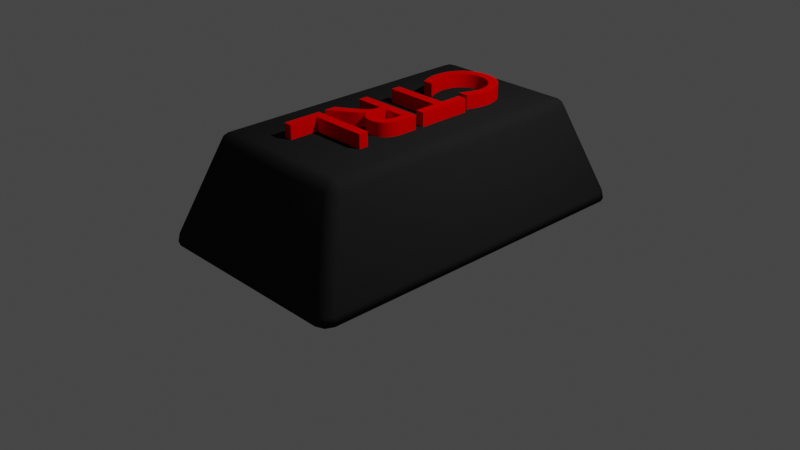 # Source: CTRL-Key.blend  (saved by Blender 2.80.75; exported with 4.5.12 LTS)
import bpy
from mathutils import Matrix  # noqa: F401  (used for matrix-valued properties, if any)

bpy.ops.wm.read_factory_settings(use_empty=True)
scene = bpy.context.scene
scene.name = 'Scene'

# ---- collections
col_collection = bpy.data.collections.new('Collection'); scene.collection.children.link(col_collection)

# ---- materials (node trees are filled in below, after node groups)
mat_material = bpy.data.materials.new('Material')
mat_material.alpha_threshold = 0.0
mat_material.use_transparent_shadow = False
mat_material.line_color = (0.0, 0.0, 0.0, 1.0)
mat_text = bpy.data.materials.new('Text')
mat_text.use_transparent_shadow = False

# ---- material node trees
mat_material.use_nodes = True; mat_material.node_tree.nodes.clear()
_N = mat_material.node_tree.nodes; _L = mat_material.node_tree.links
n0 = _N.new('ShaderNodeOutputMaterial'); n0.name = 'Material Output'; n0.location = (300, 300)
n1 = _N.new('ShaderNodeBsdfPrincipled'); n1.name = 'Principled BSDF'; n1.location = (10, 300)
n1.distribution = 'GGX'
n1.subsurface_method = 'BURLEY'
n1.inputs[0].default_value = (0.01739, 0.01739, 0.01739, 1.0)
n1.inputs[2].default_value = 0.4
n1.inputs[3].default_value = 1.45
n1.inputs[13].default_value = 0.0
n1.inputs[27].default_value = (0.0, 0.0, 0.0, 1.0)
n1.inputs[28].default_value = 1.0
_L.new(n1.outputs[0], n0.inputs[0])
n0.is_active_output = True
mat_text.use_nodes = True; mat_text.node_tree.nodes.clear()
_N = mat_text.node_tree.nodes; _L = mat_text.node_tree.links
n0 = _N.new('ShaderNodeOutputMaterial'); n0.name = 'Material Output'; n0.location = (300, 300)
n1 = _N.new('ShaderNodeBsdfPrincipled'); n1.name = 'Principled BSDF'; n1.location = (10, 300)
n1.distribution = 'GGX'
n1.subsurface_method = 'BURLEY'
n1.inputs[0].default_value = (0.8, 0.0006906, 0.0, 1.0)
n1.inputs[3].default_value = 1.45
n1.inputs[13].default_value = 0.0
n1.inputs[27].default_value = (0.0, 0.0, 0.0, 1.0)
n1.inputs[28].default_value = 1.0
_L.new(n1.outputs[0], n0.inputs[0])
n0.is_active_output = True

# ---- world
world_world = bpy.data.worlds.new('World'); scene.world = world_world
world_world.use_nodes = True; world_world.node_tree.nodes.clear()
_N = world_world.node_tree.nodes; _L = world_world.node_tree.links
n0 = _N.new('ShaderNodeOutputWorld'); n0.name = 'World Output'; n0.location = (300, 300)
n1 = _N.new('ShaderNodeBackground'); n1.name = 'Background'; n1.location = (10, 300)
n1.inputs[0].default_value = (0.05088, 0.05088, 0.05088, 1.0)
_L.new(n1.outputs[0], n0.inputs[0])
n0.is_active_output = True
world_world.color = (0.05088, 0.05088, 0.05088)
world_world.use_sun_shadow = False
world_world.sun_shadow_jitter_overblur = 0.0

# ---- cameras
cam_camera = bpy.data.cameras.new('Camera')
cam_camera.clip_end = 100.0
cam_camera.ortho_scale = 7.314

# ---- lights
light_light = bpy.data.lights.new('Light', 'POINT')
light_light.transmission_factor = 0.0
light_light.energy = 1000.0
light_light.shadow_soft_size = 0.1
light_light.shadow_maximum_resolution = 0.006
light_light.use_absolute_resolution = True

# ---- meshes
me_text = bpy.data.meshes.new('Text')
me_text.from_pydata([(0.8748, 0.4138, 1.063), (0.7768, 0.4138, 1.063), (0.7768, -0.2682, 1.063), (1.183, -0.2682, 1.063), (1.183, -0.1802, 1.063), (0.8748, -0.1802, 1.063), (0.1758, 0.4138, 1.063), (0.1758, -0.2682, 1.063), (0.2738, -0.2682, 1.063), (0.2738, 0.02778, 1.063), (0.3148, 0.02778, 1.063), (0.3272, 0.02738, 1.063), (0.3393, 0.02594, 1.063), (0.3515, 0.02309, 1.063), (0.364, 0.01844, 1.063), (0.3768, 0.01163, 1.063), (0.3903, 0.002275, 1.063), (0.4047, -0.009996, 1.063), (0.42, -0.02556, 1.063), (0.4366, -0.04479, 1.063), (0.4546, -0.06806, 1.063), (0.4743, -0.09575, 1.063), (0.4958, -0.1282, 1.063), (0.5858, -0.2682, 1.063), (0.7028, -0.2682, 1.063), (0.6917, -0.2528, 1.063), (0.6816, -0.2389, 1.063), (0.6725, -0.2263, 1.063), (0.6643, -0.2148, 1.063), (0.6567, -0.2041, 1.063), (0.6496, -0.194, 1.063), (0.6429, -0.1842, 1.063), (0.6364, -0.1747, 1.063), (0.63, -0.165, 1.063), (0.6235, -0.155, 1.063), (0.6168, -0.1445, 1.063), (0.6098, -0.1332, 1.063), (0.5971, -0.1124, 1.063), (0.5848, -0.09256, 1.063), (0.5729, -0.0736, 1.063), (0.5611, -0.05556, 1.063), (0.5494, -0.03843, 1.063), (0.5376, -0.02222, 1.063), (0.5256, -0.006933, 1.063), (0.5132, 0.007442, 1.063), (0.5004, 0.0209, 1.063), (0.487, 0.03344, 1.063), (0.4728, 0.04507, 1.063), (0.4578, 0.05578, 1.063), (0.4754, 0.06364, 1.063), (0.4916, 0.07273, 1.063), (0.5064, 0.08299, 1.063), (0.5198, 0.0944, 1.063), (0.5318, 0.1069, 1.063), (0.5422, 0.1205, 1.063), (0.5511, 0.1352, 1.063), (0.5585, 0.1508, 1.063), (0.5643, 0.1674, 1.063), (0.5685, 0.185, 1.063), (0.571, 0.2034, 1.063), (0.5718, 0.2228, 1.063), (0.5701, 0.2513, 1.063), (0.5648, 0.2779, 1.063), (0.5562, 0.3024, 1.063), (0.5444, 0.3247, 1.063), (0.5295, 0.3448, 1.063), (0.5116, 0.3625, 1.063), (0.4908, 0.3778, 1.063), (0.4672, 0.3905, 1.063), (0.441, 0.4005, 1.063), (0.4123, 0.4078, 1.063), (0.3812, 0.4123, 1.063), (0.3478, 0.4138, 1.063), (0.2738, 0.3298, 1.063), (0.3368, 0.3298, 1.063), (0.3594, 0.329, 1.063), (0.3797, 0.3266, 1.063), (0.3977, 0.3227, 1.063), (0.4136, 0.3173, 1.063), (0.4273, 0.3105, 1.063), (0.4391, 0.3023, 1.063), (0.4489, 0.2927, 1.063), (0.4568, 0.2819, 1.063), (0.4628, 0.2699, 1.063), (0.4671, 0.2566, 1.063), (0.4698, 0.2422, 1.063), (0.4708, 0.2268, 1.063), (0.4704, 0.2126, 1.063), (0.4685, 0.1988, 1.063), (0.4651, 0.1854, 1.063), (0.4599, 0.1727, 1.063), (0.4527, 0.1608, 1.063), (0.4436, 0.1499, 1.063), (0.4322, 0.1402, 1.063), (0.4185, 0.1319, 1.063), (0.4022, 0.1251, 1.063), (0.3833, 0.12, 1.063), (0.3615, 0.1169, 1.063), (0.3368, 0.1158, 1.063), (0.2738, 0.1158, 1.063), (0.08183, 0.4138, 1.063), (-0.4882, 0.4138, 1.063), (-0.4882, 0.3258, 1.063), (-0.2522, 0.3258, 1.063), (-0.2522, -0.2682, 1.063), (-0.1542, -0.2682, 1.063), (-0.1542, 0.3258, 1.063), (0.08183, 0.3258, 1.063), (-0.5572, 0.3668, 1.063), (-0.58, 0.3761, 1.063), (-0.6019, 0.3845, 1.063), (-0.6231, 0.392, 1.063), (-0.6436, 0.3986, 1.063), (-0.6635, 0.4044, 1.063), (-0.6828, 0.4094, 1.063), (-0.7016, 0.4136, 1.063), (-0.7201, 0.4169, 1.063), (-0.7382, 0.4195, 1.063), (-0.756, 0.4213, 1.063), (-0.7736, 0.4224, 1.063), (-0.7912, 0.4228, 1.063), (-0.8441, 0.4197, 1.063), (-0.8942, 0.4106, 1.063), (-0.9412, 0.3958, 1.063), (-0.9846, 0.3757, 1.063), (-1.024, 0.3506, 1.063), (-1.06, 0.3208, 1.063), (-1.09, 0.2867, 1.063), (-1.116, 0.2486, 1.063), (-1.137, 0.2068, 1.063), (-1.153, 0.1617, 1.063), (-1.162, 0.1136, 1.063), (-1.165, 0.06278, 1.063), (-1.163, 0.02605, 1.063), (-1.156, -0.01206, 1.063), (-1.144, -0.05068, 1.063), (-1.127, -0.08893, 1.063), (-1.105, -0.1259, 1.063), (-1.077, -0.1608, 1.063), (-1.044, -0.1928, 1.063), (-1.006, -0.2209, 1.063), (-0.9627, -0.2442, 1.063), (-0.9133, -0.262, 1.063), (-0.8582, -0.2733, 1.063), (-0.7972, -0.2772, 1.063), (-0.7711, -0.2767, 1.063), (-0.7464, -0.2752, 1.063), (-0.7229, -0.2728, 1.063), (-0.7005, -0.2694, 1.063), (-0.6791, -0.2653, 1.063), (-0.6587, -0.2603, 1.063), (-0.6391, -0.2547, 1.063), (-0.6202, -0.2483, 1.063), (-0.602, -0.2414, 1.063), (-0.5843, -0.2338, 1.063), (-0.5671, -0.2258, 1.063), (-0.5502, -0.2172, 1.063), (-0.5502, -0.1102, 1.063), (-0.5696, -0.1222, 1.063), (-0.5892, -0.1333, 1.063), (-0.609, -0.1433, 1.063), (-0.629, -0.1524, 1.063), (-0.6491, -0.1605, 1.063), (-0.6692, -0.1675, 1.063), (-0.6893, -0.1735, 1.063), (-0.7094, -0.1784, 1.063), (-0.7293, -0.1822, 1.063), (-0.7492, -0.185, 1.063), (-0.7688, -0.1867, 1.063), (-0.7882, -0.1872, 1.063), (-0.8281, -0.1851, 1.063), (-0.8656, -0.1787, 1.063), (-0.9005, -0.1683, 1.063), (-0.9326, -0.1541, 1.063), (-0.9618, -0.1363, 1.063), (-0.9877, -0.1151, 1.063), (-1.01, -0.09073, 1.063), (-1.029, -0.06337, 1.063), (-1.044, -0.03324, 1.063), (-1.055, -0.0005351, 1.063), (-1.062, 0.03454, 1.063), (-1.064, 0.07178, 1.063), (-1.062, 0.1084, 1.063), (-1.055, 0.1432, 1.063), (-1.044, 0.1758, 1.063), (-1.028, 0.2061, 1.063), (-1.009, 0.2338, 1.063), (-0.9867, 0.2585, 1.063), (-0.9608, 0.2802, 1.063), (-0.932, 0.2984, 1.063), (-0.9005, 0.3131, 1.063), (-0.8665, 0.3239, 1.063), (-0.8303, 0.3305, 1.063), (-0.7922, 0.3328, 1.063), (-0.7726, 0.3323, 1.063), (-0.7532, 0.3309, 1.063), (-0.7339, 0.3286, 1.063), (-0.7148, 0.3253, 1.063), (-0.6957, 0.321, 1.063), (-0.6765, 0.3157, 1.063), (-0.6573, 0.3093, 1.063), (-0.6379, 0.302, 1.063), (-0.6182, 0.2935, 1.063), (-0.5983, 0.284, 1.063), (-0.5779, 0.2735, 1.063), (-0.5572, 0.2618, 1.063), (0.7768, 0.4138, 1.278), (0.7768, -0.2682, 1.278), (0.8748, 0.4138, 1.278), (0.8748, -0.1802, 1.278), (1.183, -0.1802, 1.278), (1.183, -0.2682, 1.278), (0.1758, 0.4138, 1.278), (0.1758, -0.2682, 1.278), (0.2738, 0.3298, 1.278), (0.3478, 0.4138, 1.278), (0.3812, 0.4123, 1.278), (0.4123, 0.4078, 1.278), (0.441, 0.4005, 1.278), (0.4672, 0.3905, 1.278), (0.4908, 0.3778, 1.278), (0.5116, 0.3625, 1.278), (0.5295, 0.3448, 1.278), (0.3368, 0.3298, 1.278), (0.5444, 0.3247, 1.278), (0.2738, 0.1158, 1.278), (0.3594, 0.329, 1.278), (0.3797, 0.3266, 1.278), (0.3977, 0.3227, 1.278), (0.5562, 0.3024, 1.278), (0.4136, 0.3173, 1.278), (0.4273, 0.3105, 1.278), (0.4391, 0.3023, 1.278), (0.5648, 0.2779, 1.278), (0.4489, 0.2927, 1.278), (0.4568, 0.2819, 1.278), (0.4628, 0.2699, 1.278), (0.5701, 0.2513, 1.278), (0.4671, 0.2566, 1.278), (0.4698, 0.2422, 1.278), (0.5718, 0.2228, 1.278), (0.4708, 0.2268, 1.278), (0.4704, 0.2126, 1.278), (0.571, 0.2034, 1.278), (0.4685, 0.1988, 1.278), (0.5685, 0.185, 1.278), (0.4651, 0.1854, 1.278), (0.4599, 0.1727, 1.278), (0.5643, 0.1674, 1.278), (0.4527, 0.1608, 1.278), (0.5585, 0.1508, 1.278), (0.4436, 0.1499, 1.278), (0.5511, 0.1352, 1.278), (0.4322, 0.1402, 1.278), (0.4185, 0.1319, 1.278), (0.5422, 0.1205, 1.278), (0.4022, 0.1251, 1.278), (0.3833, 0.12, 1.278), (0.5318, 0.1069, 1.278), (0.3615, 0.1169, 1.278), (0.3368, 0.1158, 1.278), (0.2738, 0.02778, 1.278), (0.5198, 0.0944, 1.278), (0.5064, 0.08299, 1.278), (0.4916, 0.07273, 1.278), (0.4754, 0.06364, 1.278), (0.4578, 0.05578, 1.278), (0.4728, 0.04507, 1.278), (0.487, 0.03344, 1.278), (0.3148, 0.02778, 1.278), (0.3272, 0.02738, 1.278), (0.5004, 0.0209, 1.278), (0.2738, -0.2682, 1.278), (0.3393, 0.02594, 1.278), (0.3515, 0.02309, 1.278), (0.364, 0.01844, 1.278), (0.5132, 0.007442, 1.278), (0.3768, 0.01163, 1.278), (0.3903, 0.002275, 1.278), (0.5256, -0.006933, 1.278), (0.4047, -0.009996, 1.278), (0.5376, -0.02222, 1.278), (0.42, -0.02556, 1.278), (0.5494, -0.03843, 1.278), (0.4366, -0.04479, 1.278), (0.5611, -0.05556, 1.278), (0.4546, -0.06806, 1.278), (0.5729, -0.0736, 1.278), (0.4743, -0.09575, 1.278), (0.5848, -0.09256, 1.278), (0.5971, -0.1124, 1.278), (0.4958, -0.1282, 1.278), (0.6098, -0.1332, 1.278), (0.5858, -0.2682, 1.278), (0.6168, -0.1445, 1.278), (0.6235, -0.155, 1.278), (0.63, -0.165, 1.278), (0.6364, -0.1747, 1.278), (0.6429, -0.1842, 1.278), (0.6496, -0.194, 1.278), (0.6567, -0.2041, 1.278), (0.6643, -0.2148, 1.278), (0.6725, -0.2263, 1.278), (0.6816, -0.2389, 1.278), (0.6917, -0.2528, 1.278), (0.7028, -0.2682, 1.278), (-0.4882, 0.4138, 1.278), (-0.4882, 0.3258, 1.278), (0.08183, 0.4138, 1.278), (0.08183, 0.3258, 1.278), (-0.2522, 0.3258, 1.278), (-0.2522, -0.2682, 1.278), (-0.1542, 0.3258, 1.278), (-0.1542, -0.2682, 1.278), (-0.7912, 0.4228, 1.278), (-0.8441, 0.4197, 1.278), (-0.7736, 0.4224, 1.278), (-0.756, 0.4213, 1.278), (-0.7382, 0.4195, 1.278), (-0.8942, 0.4106, 1.278), (-0.7201, 0.4169, 1.278), (-0.7016, 0.4136, 1.278), (-0.6828, 0.4094, 1.278), (-0.9412, 0.3958, 1.278), (-0.6635, 0.4044, 1.278), (-0.6436, 0.3986, 1.278), (-0.6231, 0.392, 1.278), (-0.9846, 0.3757, 1.278), (-0.6019, 0.3845, 1.278), (-0.58, 0.3761, 1.278), (-0.5572, 0.3668, 1.278), (-1.024, 0.3506, 1.278), (-0.7532, 0.3309, 1.278), (-0.7339, 0.3286, 1.278), (-0.7148, 0.3253, 1.278), (-0.6957, 0.321, 1.278), (-0.6765, 0.3157, 1.278), (-0.6573, 0.3093, 1.278), (-0.6379, 0.302, 1.278), (-0.6182, 0.2935, 1.278), (-0.5983, 0.284, 1.278), (-0.5779, 0.2735, 1.278), (-0.5572, 0.2618, 1.278), (-1.06, 0.3208, 1.278), (-0.7922, 0.3328, 1.278), (-0.7726, 0.3323, 1.278), (-0.8303, 0.3305, 1.278), (-0.8665, 0.3239, 1.278), (-0.9005, 0.3131, 1.278), (-1.09, 0.2867, 1.278), (-0.932, 0.2984, 1.278), (-0.9608, 0.2802, 1.278), (-1.116, 0.2486, 1.278), (-0.9867, 0.2585, 1.278), (-1.009, 0.2338, 1.278), (-1.137, 0.2068, 1.278), (-1.028, 0.2061, 1.278), (-1.153, 0.1617, 1.278), (-1.044, 0.1758, 1.278), (-1.055, 0.1432, 1.278), (-1.162, 0.1136, 1.278), (-1.062, 0.1084, 1.278), (-1.165, 0.06278, 1.278), (-1.064, 0.07178, 1.278), (-1.062, 0.03454, 1.278), (-1.163, 0.02605, 1.278), (-1.055, -0.0005351, 1.278), (-1.156, -0.01206, 1.278), (-1.044, -0.03324, 1.278), (-1.144, -0.05068, 1.278), (-1.029, -0.06337, 1.278), (-1.127, -0.08893, 1.278), (-1.01, -0.09073, 1.278), (-1.105, -0.1259, 1.278), (-0.9877, -0.1151, 1.278), (-0.5502, -0.1102, 1.278), (-0.5696, -0.1222, 1.278), (-0.5502, -0.2172, 1.278), (-0.9618, -0.1363, 1.278), (-0.5892, -0.1333, 1.278), (-1.077, -0.1608, 1.278), (-0.609, -0.1433, 1.278), (-0.9326, -0.1541, 1.278), (-0.629, -0.1524, 1.278), (-0.6491, -0.1605, 1.278), (-0.9005, -0.1683, 1.278), (-0.6692, -0.1675, 1.278), (-1.044, -0.1928, 1.278), (-0.6893, -0.1735, 1.278), (-0.8656, -0.1787, 1.278), (-0.7094, -0.1784, 1.278), (-0.7293, -0.1822, 1.278), (-0.8281, -0.1851, 1.278), (-0.7492, -0.185, 1.278), (-0.7688, -0.1867, 1.278), (-0.7882, -0.1872, 1.278), (-1.006, -0.2209, 1.278), (-0.5671, -0.2258, 1.278), (-0.9627, -0.2442, 1.278), (-0.5843, -0.2338, 1.278), (-0.602, -0.2414, 1.278), (-0.6202, -0.2483, 1.278), (-0.9133, -0.262, 1.278), (-0.6391, -0.2547, 1.278), (-0.6587, -0.2603, 1.278), (-0.6791, -0.2653, 1.278), (-0.8582, -0.2733, 1.278), (-0.7005, -0.2694, 1.278), (-0.7229, -0.2728, 1.278), (-0.7464, -0.2752, 1.278), (-0.7972, -0.2772, 1.278), (-0.7711, -0.2767, 1.278), (-1.564, 0.7325, 1.026), (-1.437, 0.7217, 1.133), (-1.454, 0.8419, 1.025), (-1.52, 0.7247, 1.102), (-1.507, 0.7892, 1.088), (-1.442, 0.8021, 1.101), (-1.532, 0.8097, 1.026), (-1.939, 1.02, 0.0), (-1.821, 1.145, 0.0), (-1.905, 1.108, 0.0), (1.454, 0.8419, 1.025), (1.437, 0.7217, 1.133), (1.564, 0.7325, 1.026), (1.442, 0.8021, 1.101), (1.507, 0.7892, 1.088), (1.52, 0.7247, 1.102), (1.532, 0.8097, 1.026), (1.821, 1.145, 0.0), (1.939, 1.02, 0.0), (1.905, 1.108, 0.0), (-1.564, -0.7325, 1.026), (-1.454, -0.8419, 1.025), (-1.437, -0.7217, 1.133), (-1.532, -0.8097, 1.026), (-1.507, -0.7892, 1.088), (-1.442, -0.8021, 1.101), (-1.52, -0.7247, 1.102), (-1.821, -1.145, 0.0), (-1.939, -1.02, 0.0), (-1.905, -1.108, 0.0), (1.454, -0.8419, 1.025), (1.564, -0.7325, 1.026), (1.437, -0.7217, 1.133), (1.532, -0.8097, 1.026), (1.507, -0.7892, 1.088), (1.52, -0.7247, 1.102), (1.442, -0.8021, 1.101), (1.939, -1.02, 0.0), (1.821, -1.145, 0.0), (1.905, -1.108, 0.0), (-1.806, 1.134, 0.0902), (-1.889, 1.098, 0.09023), (-1.924, 1.009, 0.09026), (1.924, -1.009, 0.09026), (1.889, -1.098, 0.09023), (1.806, -1.134, 0.0902), (1.924, 1.009, 0.09026), (1.889, 1.098, 0.09023), (1.806, 1.134, 0.0902), (-1.924, -1.009, 0.09026), (-1.889, -1.098, 0.09023), (-1.806, -1.134, 0.0902)], [], [(2, 1, 0), (2, 0, 5), (2, 5, 4), (2, 4, 3), (7, 6, 73), (73, 6, 72), (73, 72, 71), (73, 71, 70), (73, 70, 69), (73, 69, 68), (73, 68, 67), (73, 67, 66), (73, 66, 65), (73, 65, 74), (74, 65, 64), (7, 73, 99), (75, 74, 64), (76, 75, 64), (77, 76, 64), (77, 64, 63), (78, 77, 63), (79, 78, 63), (80, 79, 63), (80, 63, 62), (81, 80, 62), (82, 81, 62), (83, 82, 62), (83, 62, 61), (84, 83, 61), (85, 84, 61), (85, 61, 60), (86, 85, 60), (87, 86, 60), (87, 60, 59), (88, 87, 59), (88, 59, 58), (89, 88, 58), (90, 89, 58), (90, 58, 57), (91, 90, 57), (91, 57, 56), (92, 91, 56), (92, 56, 55), (93, 92, 55), (94, 93, 55), (94, 55, 54), (95, 94, 54), (96, 95, 54), (96, 54, 53), (97, 96, 53), (98, 97, 53), (7, 99, 9), (9, 99, 98), (9, 98, 53), (9, 53, 52), (9, 52, 51), (9, 51, 50), (9, 50, 49), (9, 49, 48), (9, 48, 47), (9, 47, 46), (9, 46, 10), (10, 46, 11), (11, 46, 45), (7, 9, 8), (12, 11, 45), (13, 12, 45), (14, 13, 45), (14, 45, 44), (15, 14, 44), (16, 15, 44), (16, 44, 43), (17, 16, 43), (17, 43, 42), (18, 17, 42), (18, 42, 41), (19, 18, 41), (19, 41, 40), (20, 19, 40), (20, 40, 39), (21, 20, 39), (21, 39, 38), (21, 38, 37), (22, 21, 37), (22, 37, 36), (23, 22, 36), (23, 36, 35), (23, 35, 34), (23, 34, 33), (23, 33, 32), (23, 32, 31), (23, 31, 30), (23, 30, 29), (23, 29, 28), (23, 28, 27), (23, 27, 26), (23, 26, 25), (23, 25, 24), (102, 101, 100), (102, 100, 107), (103, 102, 107), (104, 103, 106), (106, 103, 107), (104, 106, 105), (121, 120, 119), (121, 119, 118), (121, 118, 117), (122, 121, 117), (122, 117, 116), (122, 116, 115), (122, 115, 114), (123, 122, 114), (123, 114, 113), (123, 113, 112), (123, 112, 111), (124, 123, 111), (124, 111, 110), (124, 110, 109), (124, 109, 108), (125, 124, 108), (125, 108, 195), (195, 108, 196), (196, 108, 197), (197, 108, 198), (198, 108, 199), (199, 108, 200), (200, 108, 201), (201, 108, 202), (202, 108, 203), (203, 108, 204), (204, 108, 205), (126, 125, 193), (193, 125, 194), (194, 125, 195), (126, 193, 192), (126, 192, 191), (126, 191, 190), (127, 126, 190), (127, 190, 189), (127, 189, 188), (128, 127, 188), (128, 188, 187), (128, 187, 186), (129, 128, 186), (129, 186, 185), (130, 129, 185), (130, 185, 184), (130, 184, 183), (131, 130, 183), (131, 183, 182), (132, 131, 182), (132, 182, 181), (132, 181, 180), (133, 132, 180), (133, 180, 179), (134, 133, 179), (134, 179, 178), (135, 134, 178), (135, 178, 177), (136, 135, 177), (136, 177, 176), (137, 136, 176), (137, 176, 175), (158, 157, 156), (137, 175, 174), (159, 158, 156), (138, 137, 174), (160, 159, 156), (138, 174, 173), (161, 160, 156), (162, 161, 156), (138, 173, 172), (163, 162, 156), (139, 138, 172), (164, 163, 156), (139, 172, 171), (165, 164, 156), (166, 165, 156), (139, 171, 170), (167, 166, 156), (168, 167, 156), (139, 170, 169), (169, 168, 156), (139, 169, 156), (140, 139, 156), (140, 156, 155), (141, 140, 155), (141, 155, 154), (141, 154, 153), (141, 153, 152), (142, 141, 152), (142, 152, 151), (142, 151, 150), (142, 150, 149), (143, 142, 149), (143, 149, 148), (143, 148, 147), (143, 147, 146), (144, 143, 146), (144, 146, 145), (207, 208, 206), (207, 209, 208), (207, 210, 209), (207, 211, 210), (213, 214, 212), (214, 215, 212), (214, 216, 215), (214, 217, 216), (214, 218, 217), (214, 219, 218), (214, 220, 219), (214, 221, 220), (214, 222, 221), (214, 223, 222), (223, 224, 222), (213, 225, 214), (226, 224, 223), (227, 224, 226), (228, 224, 227), (228, 229, 224), (230, 229, 228), (231, 229, 230), (232, 229, 231), (232, 233, 229), (234, 233, 232), (235, 233, 234), (236, 233, 235), (236, 237, 233), (238, 237, 236), (239, 237, 238), (239, 240, 237), (241, 240, 239), (242, 240, 241), (242, 243, 240), (244, 243, 242), (244, 245, 243), (246, 245, 244), (247, 245, 246), (247, 248, 245), (249, 248, 247), (249, 250, 248), (251, 250, 249), (251, 252, 250), (253, 252, 251), (254, 252, 253), (254, 255, 252), (256, 255, 254), (257, 255, 256), (257, 258, 255), (259, 258, 257), (260, 258, 259), (213, 261, 225), (261, 260, 225), (261, 258, 260), (261, 262, 258), (261, 263, 262), (261, 264, 263), (261, 265, 264), (261, 266, 265), (261, 267, 266), (261, 268, 267), (261, 269, 268), (269, 270, 268), (270, 271, 268), (213, 272, 261), (273, 271, 270), (274, 271, 273), (275, 271, 274), (275, 276, 271), (277, 276, 275), (278, 276, 277), (278, 279, 276), (280, 279, 278), (280, 281, 279), (282, 281, 280), (282, 283, 281), (284, 283, 282), (284, 285, 283), (286, 285, 284), (286, 287, 285), (288, 287, 286), (288, 289, 287), (288, 290, 289), (291, 290, 288), (291, 292, 290), (293, 292, 291), (293, 294, 292), (293, 295, 294), (293, 296, 295), (293, 297, 296), (293, 298, 297), (293, 299, 298), (293, 300, 299), (293, 301, 300), (293, 302, 301), (293, 303, 302), (293, 304, 303), (293, 305, 304), (307, 308, 306), (307, 309, 308), (310, 309, 307), (311, 312, 310), (312, 309, 310), (311, 313, 312), (315, 316, 314), (315, 317, 316), (315, 318, 317), (319, 318, 315), (319, 320, 318), (319, 321, 320), (319, 322, 321), (323, 322, 319), (323, 324, 322), (323, 325, 324), (323, 326, 325), (327, 326, 323), (327, 328, 326), (327, 329, 328), (327, 330, 329), (331, 330, 327), (331, 332, 330), (332, 333, 330), (333, 334, 330), (334, 335, 330), (335, 336, 330), (336, 337, 330), (337, 338, 330), (338, 339, 330), (339, 340, 330), (340, 341, 330), (341, 342, 330), (343, 344, 331), (344, 345, 331), (345, 332, 331), (343, 346, 344), (343, 347, 346), (343, 348, 347), (349, 348, 343), (349, 350, 348), (349, 351, 350), (352, 351, 349), (352, 353, 351), (352, 354, 353), (355, 354, 352), (355, 356, 354), (357, 356, 355), (357, 358, 356), (357, 359, 358), (360, 359, 357), (360, 361, 359), (362, 361, 360), (362, 363, 361), (362, 364, 363), (365, 364, 362), (365, 366, 364), (367, 366, 365), (367, 368, 366), (369, 368, 367), (369, 370, 368), (371, 370, 369), (371, 372, 370), (373, 372, 371), (373, 374, 372), (376, 377, 375), (373, 378, 374), (379, 377, 376), (380, 378, 373), (381, 377, 379), (380, 382, 378), (383, 377, 381), (384, 377, 383), (380, 385, 382), (386, 377, 384), (387, 385, 380), (388, 377, 386), (387, 389, 385), (390, 377, 388), (391, 377, 390), (387, 392, 389), (393, 377, 391), (394, 377, 393), (387, 395, 392), (395, 377, 394), (387, 377, 395), (396, 377, 387), (396, 397, 377), (398, 397, 396), (398, 399, 397), (398, 400, 399), (398, 401, 400), (402, 401, 398), (402, 403, 401), (402, 404, 403), (402, 405, 404), (406, 405, 402), (406, 407, 405), (406, 408, 407), (406, 409, 408), (410, 409, 406), (410, 411, 409), (143, 144, 410, 406), (55, 56, 250, 252), (184, 185, 356, 358), (26, 27, 302, 303), (92, 93, 253, 251), (144, 145, 411, 410), (145, 146, 409, 411), (183, 184, 358, 359), (25, 26, 303, 304), (93, 94, 254, 253), (130, 131, 360, 357), (23, 24, 305, 293), (24, 25, 304, 305), (101, 102, 307, 306), (54, 55, 252, 255), (182, 183, 359, 361), (94, 95, 256, 254), (131, 132, 362, 360), (100, 101, 306, 308), (95, 96, 257, 256), (107, 100, 308, 309), (181, 182, 361, 363), (102, 103, 310, 307), (53, 54, 255, 258), (180, 181, 363, 364), (103, 104, 311, 310), (96, 97, 259, 257), (132, 133, 365, 362), (97, 98, 260, 259), (106, 107, 309, 312), (179, 180, 364, 366), (104, 105, 313, 311), (1, 2, 207, 206), (133, 134, 367, 365), (105, 106, 312, 313), (120, 121, 315, 314), (0, 1, 206, 208), (98, 99, 225, 260), (178, 179, 366, 368), (119, 120, 314, 316), (5, 0, 208, 209), (134, 135, 369, 367), (118, 119, 316, 317), (52, 53, 258, 262), (4, 5, 209, 210), (2, 3, 211, 207), (177, 178, 368, 370), (117, 118, 317, 318), (51, 52, 262, 263), (3, 4, 210, 211), (135, 136, 371, 369), (121, 122, 319, 315), (6, 7, 213, 212), (50, 51, 263, 264), (176, 177, 370, 372), (116, 117, 318, 320), (49, 50, 264, 265), (136, 137, 373, 371), (72, 6, 212, 215), (115, 116, 320, 321), (48, 49, 265, 266), (71, 72, 215, 216), (175, 176, 372, 374), (114, 115, 321, 322), (47, 48, 266, 267), (157, 158, 376, 375), (122, 123, 323, 319), (70, 71, 216, 217), (46, 47, 267, 268), (156, 157, 375, 377), (9, 10, 269, 261), (69, 70, 217, 218), (113, 114, 322, 324), (174, 175, 374, 378), (10, 11, 270, 269), (68, 69, 218, 219), (158, 159, 379, 376), (112, 113, 324, 325), (67, 68, 219, 220), (137, 138, 380, 373), (111, 112, 325, 326), (45, 46, 268, 271), (123, 124, 327, 323), (7, 8, 272, 213), (66, 67, 220, 221), (159, 160, 381, 379), (8, 9, 261, 272), (11, 12, 273, 270), (65, 66, 221, 222), (110, 111, 326, 328), (73, 74, 223, 214), (173, 174, 378, 382), (12, 13, 274, 273), (160, 161, 383, 381), (109, 110, 328, 329), (13, 14, 275, 274), (64, 65, 222, 224), (161, 162, 384, 383), (108, 109, 329, 330), (124, 125, 331, 327), (99, 73, 214, 225), (44, 45, 271, 276), (74, 75, 226, 223), (172, 173, 382, 385), (14, 15, 277, 275), (162, 163, 386, 384), (75, 76, 227, 226), (195, 196, 333, 332), (15, 16, 278, 277), (138, 139, 387, 380), (76, 77, 228, 227), (196, 197, 334, 333), (163, 164, 388, 386), (43, 44, 276, 279), (197, 198, 335, 334), (16, 17, 280, 278), (63, 64, 224, 229), (77, 78, 230, 228), (171, 172, 385, 389), (198, 199, 336, 335), (164, 165, 390, 388), (42, 43, 279, 281), (78, 79, 231, 230), (199, 200, 337, 336), (17, 18, 282, 280), (165, 166, 391, 390), (79, 80, 232, 231), (200, 201, 338, 337), (41, 42, 281, 283), (170, 171, 389, 392), (201, 202, 339, 338), (18, 19, 284, 282), (62, 63, 229, 233), (166, 167, 393, 391), (80, 81, 234, 232), (202, 203, 340, 339), (167, 168, 394, 393), (40, 41, 283, 285), (81, 82, 235, 234), (203, 204, 341, 340), (19, 20, 286, 284), (82, 83, 236, 235), (169, 170, 392, 395), (204, 205, 342, 341), (168, 169, 395, 394), (205, 108, 330, 342), (39, 40, 285, 287), (125, 126, 343, 331), (20, 21, 288, 286), (61, 62, 233, 237), (83, 84, 238, 236), (139, 140, 396, 387), (193, 194, 345, 344), (38, 39, 287, 289), (84, 85, 239, 238), (155, 156, 377, 397), (194, 195, 332, 345), (37, 38, 289, 290), (140, 141, 398, 396), (21, 22, 291, 288), (60, 61, 237, 240), (192, 193, 344, 346), (85, 86, 241, 239), (154, 155, 397, 399), (191, 192, 346, 347), (36, 37, 290, 292), (86, 87, 242, 241), (22, 23, 293, 291), (153, 154, 399, 400), (190, 191, 347, 348), (126, 127, 349, 343), (59, 60, 240, 243), (152, 153, 400, 401), (35, 36, 292, 294), (87, 88, 244, 242), (141, 142, 402, 398), (189, 190, 348, 350), (34, 35, 294, 295), (58, 59, 243, 245), (151, 152, 401, 403), (188, 189, 350, 351), (33, 34, 295, 296), (88, 89, 246, 244), (127, 128, 352, 349), (150, 151, 403, 404), (32, 33, 296, 297), (89, 90, 247, 246), (149, 150, 404, 405), (187, 188, 351, 353), (31, 32, 297, 298), (142, 143, 406, 402), (57, 58, 245, 248), (186, 187, 353, 354), (30, 31, 298, 299), (90, 91, 249, 247), (128, 129, 355, 352), (148, 149, 405, 407), (29, 30, 299, 300), (56, 57, 248, 250), (147, 148, 407, 408), (185, 186, 354, 356), (28, 29, 300, 301), (91, 92, 251, 249), (129, 130, 357, 355), (146, 147, 408, 409), (27, 28, 301, 302), (439, 441, 440, 419, 421, 420, 429, 431, 430, 449, 451, 450), (457, 442, 433, 463), (458, 424, 443, 455), (413, 434, 444, 423), (452, 414, 422, 460), (412, 415, 416, 418), (413, 417, 416, 415), (414, 418, 416, 417), (422, 425, 426, 428), (423, 427, 426, 425), (424, 428, 426, 427), (432, 435, 436, 438), (433, 437, 436, 435), (434, 438, 436, 437), (442, 445, 446, 448), (443, 447, 446, 445), (444, 448, 446, 447), (452, 420, 421, 453), (453, 421, 419, 454), (455, 443, 445, 456), (456, 445, 442, 457), (458, 430, 431, 459), (459, 431, 429, 460), (461, 440, 441, 462), (462, 441, 439, 463), (423, 444, 447, 427), (427, 447, 443, 424), (413, 423, 425, 417), (417, 425, 422, 414), (444, 434, 437, 448), (448, 437, 433, 442), (434, 413, 415, 438), (438, 415, 412, 432), (461, 432, 412, 454), (440, 461, 454, 419), (435, 462, 463, 433), (432, 461, 462, 435), (428, 459, 460, 422), (424, 458, 459, 428), (451, 456, 457, 450), (449, 455, 456, 451), (418, 453, 454, 412), (414, 452, 453, 418), (420, 452, 460, 429), (430, 458, 455, 449), (450, 457, 463, 439)])
me_text.polygons.foreach_set('use_smooth', [0, 0, 0, 0, 0, 0, 0, 0, 0, 0, 0, 0, 0, 0, 0, 0, 0, 0, 0, 0, 0, 0, 0, 0, 0, 0, 0, 0, 0, 0, 0, 0, 0, 0, 0, 0, 0, 0, 0, 0, 0, 0, 0, 0, 0, 0, 0, 0, 0, 0, 0, 0, 0, 0, 0, 0, 0, 0, 0, 0, 0, 0, 0, 0, 0, 0, 0, 0, 0, 0, 0, 0, 0, 0, 0, 0, 0, 0, 0, 0, 0, 0, 0, 0, 0, 0, 0, 0, 0, 0, 0, 0, 0, 0, 0, 0, 0, 0, 0, 0, 0, 0, 0, 0, 0, 0, 0, 0, 0, 0, 0, 0, 0, 0, 0, 0, 0, 0, 0, 0, 0, 0, 0, 0, 0, 0, 0, 0, 0, 0, 0, 0, 0, 0, 0, 0, 0, 0, 0, 0, 0, 0, 0, 0, 0, 0, 0, 0, 0, 0, 0, 0, 0, 0, 0, 0, 0, 0, 0, 0, 0, 0, 0, 0, 0, 0, 0, 0, 0, 0, 0, 0, 0, 0, 0, 0, 0, 0, 0, 0, 0, 0, 0, 0, 0, 0, 0, 0, 0, 0, 0, 0, 0, 0, 0, 0, 0, 0, 0, 0, 0, 0, 0, 0, 0, 0, 0, 0, 0, 0, 0, 0, 0, 0, 0, 0, 0, 0, 0, 0, 0, 0, 0, 0, 0, 0, 0, 0, 0, 0, 0, 0, 0, 0, 0, 0, 0, 0, 0, 0, 0, 0, 0, 0, 0, 0, 0, 0, 0, 0, 0, 0, 0, 0, 0, 0, 0, 0, 0, 0, 0, 0, 0, 0, 0, 0, 0, 0, 0, 0, 0, 0, 0, 0, 0, 0, 0, 0, 0, 0, 0, 0, 0, 0, 0, 0, 0, 0, 0, 0, 0, 0, 0, 0, 0, 0, 0, 0, 0, 0, 0, 0, 0, 0, 0, 0, 0, 0, 0, 0, 0, 0, 0, 0, 0, 0, 0, 0, 0, 0, 0, 0, 0, 0, 0, 0, 0, 0, 0, 0, 0, 0, 0, 0, 0, 0, 0, 0, 0, 0, 0, 0, 0, 0, 0, 0, 0, 0, 0, 0, 0, 0, 0, 0, 0, 0, 0, 0, 0, 0, 0, 0, 0, 0, 0, 0, 0, 0, 0, 0, 0, 0, 0, 0, 0, 0, 0, 0, 0, 0, 0, 0, 0, 0, 0, 0, 0, 0, 0, 0, 0, 0, 0, 0, 0, 0, 0, 0, 0, 0, 0, 0, 0, 0, 0, 0, 0, 0, 0, 0, 0, 0, 0, 0, 0, 0, 0, 0, 0, 0, 0, 0, 0, 0, 0, 0, 0, 0, 0, 0, 0, 0, 0, 0, 0, 0, 0, 0, 0, 0, 0, 0, 0, 0, 0, 0, 0, 0, 0, 0, 0, 0, 0, 0, 0, 0, 0, 0, 0, 0, 0, 0, 0, 0, 0, 0, 0, 0, 0, 0, 0, 0, 0, 0, 0, 0, 0, 0, 0, 0, 0, 0, 0, 0, 0, 0, 0, 0, 0, 0, 0, 0, 0, 0, 0, 0, 0, 0, 0, 0, 0, 0, 0, 0, 0, 0, 0, 0, 0, 0, 0, 0, 0, 0, 0, 0, 0, 0, 0, 0, 0, 0, 0, 0, 0, 0, 0, 0, 0, 0, 0, 0, 0, 0, 0, 0, 0, 0, 0, 0, 0, 0, 0, 0, 0, 0, 0, 0, 0, 0, 0, 0, 0, 0, 0, 0, 0, 0, 0, 0, 0, 0, 0, 0, 0, 0, 0, 0, 0, 0, 0, 0, 0, 0, 0, 0, 0, 0, 0, 0, 0, 0, 0, 0, 0, 0, 0, 0, 0, 0, 0, 0, 0, 0, 0, 0, 0, 0, 0, 0, 0, 0, 0, 0, 0, 0, 1, 1, 1, 1, 1, 1, 1, 1, 1, 1, 1, 1, 1, 1, 1, 1, 1, 1, 1, 1, 1, 1, 1, 1, 1, 1, 1, 1, 1, 1, 1, 1, 1, 1, 1, 1, 1, 1, 1, 1, 1, 1, 1, 1, 1, 1])
me_text.polygons.foreach_set('material_index', [1, 1, 1, 1, 1, 1, 1, 1, 1, 1, 1, 1, 1, 1, 1, 1, 1, 1, 1, 1, 1, 1, 1, 1, 1, 1, 1, 1, 1, 1, 1, 1, 1, 1, 1, 1, 1, 1, 1, 1, 1, 1, 1, 1, 1, 1, 1, 1, 1, 1, 1, 1, 1, 1, 1, 1, 1, 1, 1, 1, 1, 1, 1, 1, 1, 1, 1, 1, 1, 1, 1, 1, 1, 1, 1, 1, 1, 1, 1, 1, 1, 1, 1, 1, 1, 1, 1, 1, 1, 1, 1, 1, 1, 1, 1, 1, 1, 1, 1, 1, 1, 1, 1, 1, 1, 1, 1, 1, 1, 1, 1, 1, 1, 1, 1, 1, 1, 1, 1, 1, 1, 1, 1, 1, 1, 1, 1, 1, 1, 1, 1, 1, 1, 1, 1, 1, 1, 1, 1, 1, 1, 1, 1, 1, 1, 1, 1, 1, 1, 1, 1, 1, 1, 1, 1, 1, 1, 1, 1, 1, 1, 1, 1, 1, 1, 1, 1, 1, 1, 1, 1, 1, 1, 1, 1, 1, 1, 1, 1, 1, 1, 1, 1, 1, 1, 1, 1, 1, 1, 1, 1, 1, 1, 1, 1, 1, 1, 1, 1, 1, 1, 1, 1, 1, 1, 1, 1, 1, 1, 1, 1, 1, 1, 1, 1, 1, 1, 1, 1, 1, 1, 1, 1, 1, 1, 1, 1, 1, 1, 1, 1, 1, 1, 1, 1, 1, 1, 1, 1, 1, 1, 1, 1, 1, 1, 1, 1, 1, 1, 1, 1, 1, 1, 1, 1, 1, 1, 1, 1, 1, 1, 1, 1, 1, 1, 1, 1, 1, 1, 1, 1, 1, 1, 1, 1, 1, 1, 1, 1, 1, 1, 1, 1, 1, 1, 1, 1, 1, 1, 1, 1, 1, 1, 1, 1, 1, 1, 1, 1, 1, 1, 1, 1, 1, 1, 1, 1, 1, 1, 1, 1, 1, 1, 1, 1, 1, 1, 1, 1, 1, 1, 1, 1, 1, 1, 1, 1, 1, 1, 1, 1, 1, 1, 1, 1, 1, 1, 1, 1, 1, 1, 1, 1, 1, 1, 1, 1, 1, 1, 1, 1, 1, 1, 1, 1, 1, 1, 1, 1, 1, 1, 1, 1, 1, 1, 1, 1, 1, 1, 1, 1, 1, 1, 1, 1, 1, 1, 1, 1, 1, 1, 1, 1, 1, 1, 1, 1, 1, 1, 1, 1, 1, 1, 1, 1, 1, 1, 1, 1, 1, 1, 1, 1, 1, 1, 1, 1, 1, 1, 1, 1, 1, 1, 1, 1, 1, 1, 1, 1, 1, 1, 1, 1, 1, 1, 1, 1, 1, 1, 1, 1, 1, 1, 1, 1, 1, 1, 1, 1, 1, 1, 1, 1, 1, 1, 1, 1, 1, 1, 1, 1, 1, 1, 1, 1, 1, 1, 1, 1, 1, 1, 1, 1, 1, 1, 1, 1, 1, 1, 1, 1, 1, 1, 1, 1, 1, 1, 1, 1, 1, 1, 1, 1, 1, 1, 1, 1, 1, 1, 1, 1, 1, 1, 1, 1, 1, 1, 1, 1, 1, 1, 1, 1, 1, 1, 1, 1, 1, 1, 1, 1, 1, 1, 1, 1, 1, 1, 1, 1, 1, 1, 1, 1, 1, 1, 1, 1, 1, 1, 1, 1, 1, 1, 1, 1, 1, 1, 1, 1, 1, 1, 1, 1, 1, 1, 1, 1, 1, 1, 1, 1, 1, 1, 1, 1, 1, 1, 1, 1, 1, 1, 1, 1, 1, 1, 1, 1, 1, 1, 1, 1, 1, 1, 1, 1, 1, 1, 1, 1, 1, 1, 1, 1, 1, 1, 1, 1, 1, 1, 1, 1, 1, 1, 1, 1, 1, 1, 1, 1, 1, 1, 1, 1, 1, 1, 1, 0, 0, 0, 0, 0, 0, 0, 0, 0, 0, 0, 0, 0, 0, 0, 0, 0, 0, 0, 0, 0, 0, 0, 0, 0, 0, 0, 0, 0, 0, 0, 0, 0, 0, 0, 0, 0, 0, 0, 0, 0, 0, 0, 0, 0, 0])
_uv = me_text.uv_layers.new(name='UVMap')
_uv.uv.foreach_set('vector', [0.0, 0.0, 0.0, 0.0, 0.0, 0.0, 0.0, 0.0, 0.0, 0.0, 0.0, 0.0, 0.0, 0.0, 0.0, 0.0, 0.0, 0.0, 0.0, 0.0, 0.0, 0.0, 0.0, 0.0, 0.0, 0.0, 0.0, 0.0, 0.0, 0.0, 0.0, 0.0, 0.0, 0.0, 0.0, 0.0, 0.0, 0.0, 0.0, 0.0, 0.0, 0.0, 0.0, 0.0, 0.0, 0.0, 0.0, 0.0, 0.0, 0.0, 0.0, 0.0, 0.0, 0.0, 0.0, 0.0, 0.0, 0.0, 0.0, 0.0, 0.0, 0.0, 0.0, 0.0, 0.0, 0.0, 0.0, 0.0, 0.0, 0.0, 0.0, 0.0, 0.0, 0.0, 0.0, 0.0, 0.0, 0.0, 0.0, 0.0, 0.0, 0.0, 0.0, 0.0, 0.0, 0.0, 0.0, 0.0, 0.0, 0.0, 0.0, 0.0, 0.0, 0.0, 0.0, 0.0, 0.0, 0.0, 0.0, 0.0, 0.0, 0.0, 0.0, 0.0, 0.0, 0.0, 0.0, 0.0, 0.0, 0.0, 0.0, 0.0, 0.0, 0.0, 0.0, 0.0, 0.0, 0.0, 0.0, 0.0, 0.0, 0.0, 0.0, 0.0, 0.0, 0.0, 0.0, 0.0, 0.0, 0.0, 0.0, 0.0, 0.0, 0.0, 0.0, 0.0, 0.0, 0.0, 0.0, 0.0, 0.0, 0.0, 0.0, 0.0, 0.0, 0.0, 0.0, 0.0, 0.0, 0.0, 0.0, 0.0, 0.0, 0.0, 0.0, 0.0, 0.0, 0.0, 0.0, 0.0, 0.0, 0.0, 0.0, 0.0, 0.0, 0.0, 0.0, 0.0, 0.0, 0.0, 0.0, 0.0, 0.0, 0.0, 0.0, 0.0, 0.0, 0.0, 0.0, 0.0, 0.0, 0.0, 0.0, 0.0, 0.0, 0.0, 0.0, 0.0, 0.0, 0.0, 0.0, 0.0, 0.0, 0.0, 0.0, 0.0, 0.0, 0.0, 0.0, 0.0, 0.0, 0.0, 0.0, 0.0, 0.0, 0.0, 0.0, 0.0, 0.0, 0.0, 0.0, 0.0, 0.0, 0.0, 0.0, 0.0, 0.0, 0.0, 0.0, 0.0, 0.0, 0.0, 0.0, 0.0, 0.0, 0.0, 0.0, 0.0, 0.0, 0.0, 0.0, 0.0, 0.0, 0.0, 0.0, 0.0, 0.0, 0.0, 0.0, 0.0, 0.0, 0.0, 0.0, 0.0, 0.0, 0.0, 0.0, 0.0, 0.0, 0.0, 0.0, 0.0, 0.0, 0.0, 0.0, 0.0, 0.0, 0.0, 0.0, 0.0, 0.0, 0.0, 0.0, 0.0, 0.0, 0.0, 0.0, 0.0, 0.0, 0.0, 0.0, 0.0, 0.0, 0.0, 0.0, 0.0, 0.0, 0.0, 0.0, 0.0, 0.0, 0.0, 0.0, 0.0, 0.0, 0.0, 0.0, 0.0, 0.0, 0.0, 0.0, 0.0, 0.0, 0.0, 0.0, 0.0, 0.0, 0.0, 0.0, 0.0, 0.0, 0.0, 0.0, 0.0, 0.0, 0.0, 0.0, 0.0, 0.0, 0.0, 0.0, 0.0, 0.0, 0.0, 0.0, 0.0, 0.0, 0.0, 0.0, 0.0, 0.0, 0.0, 0.0, 0.0, 0.0, 0.0, 0.0, 0.0, 0.0, 0.0, 0.0, 0.0, 0.0, 0.0, 0.0, 0.0, 0.0, 0.0, 0.0, 0.0, 0.0, 0.0, 0.0, 0.0, 0.0, 0.0, 0.0, 0.0, 0.0, 0.0, 0.0, 0.0, 0.0, 0.0, 0.0, 0.0, 0.0, 0.0, 0.0, 0.0, 0.0, 0.0, 0.0, 0.0, 0.0, 0.0, 0.0, 0.0, 0.0, 0.0, 0.0, 0.0, 0.0, 0.0, 0.0, 0.0, 0.0, 0.0, 0.0, 0.0, 0.0, 0.0, 0.0, 0.0, 0.0, 0.0, 0.0, 0.0, 0.0, 0.0, 0.0, 0.0, 0.0, 0.0, 0.0, 0.0, 0.0, 0.0, 0.0, 0.0, 0.0, 0.0, 0.0, 0.0, 0.0, 0.0, 0.0, 0.0, 0.0, 0.0, 0.0, 0.0, 0.0, 0.0, 0.0, 0.0, 0.0, 0.0, 0.0, 0.0, 0.0, 0.0, 0.0, 0.0, 0.0, 0.0, 0.0, 0.0, 0.0, 0.0, 0.0, 0.0, 0.0, 0.0, 0.0, 0.0, 0.0, 0.0, 0.0, 0.0, 0.0, 0.0, 0.0, 0.0, 0.0, 0.0, 0.0, 0.0, 0.0, 0.0, 0.0, 0.0, 0.0, 0.0, 0.0, 0.0, 0.0, 0.0, 0.0, 0.0, 0.0, 0.0, 0.0, 0.0, 0.0, 0.0, 0.0, 0.0, 0.0, 0.0, 0.0, 0.0, 0.0, 0.0, 0.0, 0.0, 0.0, 0.0, 0.0, 0.0, 0.0, 0.0, 0.0, 0.0, 0.0, 0.0, 0.0, 0.0, 0.0, 0.0, 0.0, 0.0, 0.0, 0.0, 0.0, 0.0, 0.0, 0.0, 0.0, 0.0, 0.0, 0.0, 0.0, 0.0, 0.0, 0.0, 0.0, 0.0, 0.0, 0.0, 0.0, 0.0, 0.0, 0.0, 0.0, 0.0, 0.0, 0.0, 0.0, 0.0, 0.0, 0.0, 0.0, 0.0, 0.0, 0.0, 0.0, 0.0, 0.0, 0.0, 0.0, 0.0, 0.0, 0.0, 0.0, 0.0, 0.0, 0.0, 0.0, 0.0, 0.0, 0.0, 0.0, 0.0, 0.0, 0.0, 0.0, 0.0, 0.0, 0.0, 0.0, 0.0, 0.0, 0.0, 0.0, 0.0, 0.0, 0.0, 0.0, 0.0, 0.0, 0.0, 0.0, 0.0, 0.0, 0.0, 0.0, 0.0, 0.0, 0.0, 0.0, 0.0, 0.0, 0.0, 0.0, 0.0, 0.0, 0.0, 0.0, 0.0, 0.0, 0.0, 0.0, 0.0, 0.0, 0.0, 0.0, 0.0, 0.0, 0.0, 0.0, 0.0, 0.0, 0.0, 0.0, 0.0, 0.0, 0.0, 0.0, 0.0, 0.0, 0.0, 0.0, 0.0, 0.0, 0.0, 0.0, 0.0, 0.0, 0.0, 0.0, 0.0, 0.0, 0.0, 0.0, 0.0, 0.0, 0.0, 0.0, 0.0, 0.0, 0.0, 0.0, 0.0, 0.0, 0.0, 0.0, 0.0, 0.0, 0.0, 0.0, 0.0, 0.0, 0.0, 0.0, 0.0, 0.0, 0.0, 0.0, 0.0, 0.0, 0.0, 0.0, 0.0, 0.0, 0.0, 0.0, 0.0, 0.0, 0.0, 0.0, 0.0, 0.0, 0.0, 0.0, 0.0, 0.0, 0.0, 0.0, 0.0, 0.0, 0.0, 0.0, 0.0, 0.0, 0.0, 0.0, 0.0, 0.0, 0.0, 0.0, 0.0, 0.0, 0.0, 0.0, 0.0, 0.0, 0.0, 0.0, 0.0, 0.0, 0.0, 0.0, 0.0, 0.0, 0.0, 0.0, 0.0, 0.0, 0.0, 0.0, 0.0, 0.0, 0.0, 0.0, 0.0, 0.0, 0.0, 0.0, 0.0, 0.0, 0.0, 0.0, 0.0, 0.0, 0.0, 0.0, 0.0, 0.0, 0.0, 0.0, 0.0, 0.0, 0.0, 0.0, 0.0, 0.0, 0.0, 0.0, 0.0, 0.0, 0.0, 0.0, 0.0, 0.0, 0.0, 0.0, 0.0, 0.0, 0.0, 0.0, 0.0, 0.0, 0.0, 0.0, 0.0, 0.0, 0.0, 0.0, 0.0, 0.0, 0.0, 0.0, 0.0, 0.0, 0.0, 0.0, 0.0, 0.0, 0.0, 0.0, 0.0, 0.0, 0.0, 0.0, 0.0, 0.0, 0.0, 0.0, 0.0, 0.0, 0.0, 0.0, 0.0, 0.0, 0.0, 0.0, 0.0, 0.0, 0.0, 0.0, 0.0, 0.0, 0.0, 0.0, 0.0, 0.0, 0.0, 0.0, 0.0, 0.0, 0.0, 0.0, 0.0, 0.0, 0.0, 0.0, 0.0, 0.0, 0.0, 0.0, 0.0, 0.0, 0.0, 0.0, 0.0, 0.0, 0.0, 0.0, 0.0, 0.0, 0.0, 0.0, 0.0, 0.0, 0.0, 0.0, 0.0, 0.0, 0.0, 0.0, 0.0, 0.0, 0.0, 0.0, 0.0, 0.0, 0.0, 0.0, 0.0, 0.0, 0.0, 0.0, 0.0, 0.0, 0.0, 0.0, 0.0, 0.0, 0.0, 0.0, 0.0, 0.0, 0.0, 0.0, 0.0, 0.0, 0.0, 0.0, 0.0, 0.0, 0.0, 0.0, 0.0, 0.0, 0.0, 0.0, 0.0, 0.0, 0.0, 0.0, 0.0, 0.0, 0.0, 0.0, 0.0, 0.0, 0.0, 0.0, 0.0, 0.0, 0.0, 0.0, 0.0, 0.0, 0.0, 0.0, 0.0, 0.0, 0.0, 0.0, 0.0, 0.0, 0.0, 0.0, 0.0, 0.0, 0.0, 0.0, 0.0, 0.0, 0.0, 0.0, 0.0, 0.0, 0.0, 0.0, 0.0, 0.0, 0.0, 0.0, 0.0, 0.0, 0.0, 0.0, 0.0, 0.0, 0.0, 0.0, 0.0, 0.0, 0.0, 0.0, 0.0, 0.0, 0.0, 0.0, 0.0, 0.0, 0.0, 0.0, 0.0, 0.0, 0.0, 0.0, 0.0, 0.0, 0.0, 0.0, 0.0, 0.0, 0.0, 0.0, 0.0, 0.0, 0.0, 0.0, 0.0, 0.0, 0.0, 0.0, 0.0, 0.0, 0.0, 0.0, 0.0, 0.0, 0.0, 0.0, 0.0, 0.0, 0.0, 0.0, 0.0, 0.0, 0.0, 0.0, 0.0, 0.0, 0.0, 0.0, 0.0, 0.0, 0.0, 0.0, 0.0, 0.0, 0.0, 0.0, 0.0, 0.0, 0.0, 0.0, 0.0, 0.0, 0.0, 0.0, 0.0, 0.0, 0.0, 0.0, 0.0, 0.0, 0.0, 0.0, 0.0, 0.0, 0.0, 0.0, 0.0, 0.0, 0.0, 0.0, 0.0, 0.0, 0.0, 0.0, 0.0, 0.0, 0.0, 0.0, 0.0, 0.0, 0.0, 0.0, 0.0, 0.0, 0.0, 0.0, 0.0, 0.0, 0.0, 0.0, 0.0, 0.0, 0.0, 0.0, 0.0, 0.0, 0.0, 0.0, 0.0, 0.0, 0.0, 0.0, 0.0, 0.0, 0.0, 0.0, 0.0, 0.0, 0.0, 0.0, 0.0, 0.0, 0.0, 0.0, 0.0, 0.0, 0.0, 0.0, 0.0, 0.0, 0.0, 0.0, 0.0, 0.0, 0.0, 0.0, 0.0, 0.0, 0.0, 0.0, 0.0, 0.0, 0.0, 0.0, 0.0, 0.0, 0.0, 0.0, 0.0, 0.0, 0.0, 0.0, 0.0, 0.0, 0.0, 0.0, 0.0, 0.0, 0.0, 0.0, 0.0, 0.0, 0.0, 0.0, 0.0, 0.0, 0.0, 0.0, 0.0, 0.0, 0.0, 0.0, 0.0, 0.0, 0.0, 0.0, 0.0, 0.0, 0.0, 0.0, 0.0, 0.0, 0.0, 0.0, 0.0, 0.0, 0.0, 0.0, 0.0, 0.0, 0.0, 0.0, 0.0, 0.0, 0.0, 0.0, 0.0, 0.0, 0.0, 0.0, 0.0, 0.0, 0.0, 0.0, 0.0, 0.0, 0.0, 0.0, 0.0, 0.0, 0.0, 0.0, 0.0, 0.0, 0.0, 0.0, 0.0, 0.0, 0.0, 0.0, 0.0, 0.0, 0.0, 0.0, 0.0, 0.0, 0.0, 0.0, 0.0, 0.0, 0.0, 0.0, 0.0, 0.0, 0.0, 0.0, 0.0, 0.0, 0.0, 0.0, 0.0, 0.0, 0.0, 0.0, 0.0, 0.0, 0.0, 0.0, 0.0, 0.0, 0.0, 0.0, 0.0, 0.0, 0.0, 0.0, 0.0, 0.0, 0.0, 0.0, 0.0, 0.0, 0.0, 0.0, 0.0, 0.0, 0.0, 0.0, 0.0, 0.0, 0.0, 0.0, 0.0, 0.0, 0.0, 0.0, 0.0, 0.0, 0.0, 0.0, 0.0, 0.0, 0.0, 0.0, 0.0, 0.0, 0.0, 0.0, 0.0, 0.0, 0.0, 0.0, 0.0, 0.0, 0.0, 0.0, 0.0, 0.0, 0.0, 0.0, 0.0, 0.0, 0.0, 0.0, 0.0, 0.0, 0.0, 0.0, 0.0, 0.0, 0.0, 0.0, 0.0, 0.0, 0.0, 0.0, 0.0, 0.0, 0.0, 0.0, 0.0, 0.0, 0.0, 0.0, 0.0, 0.0, 0.0, 0.0, 0.0, 0.0, 0.0, 0.0, 0.0, 0.0, 0.0, 0.0, 0.0, 0.0, 0.0, 0.0, 0.0, 0.0, 0.0, 0.0, 0.0, 0.0, 0.0, 0.0, 0.0, 0.0, 0.0, 0.0, 0.0, 0.0, 0.0, 0.0, 0.0, 0.0, 0.0, 0.0, 0.0, 0.0, 0.0, 0.0, 0.0, 0.0, 0.0, 0.0, 0.0, 0.0, 0.0, 0.0, 0.0, 0.0, 0.0, 0.0, 0.0, 0.0, 0.0, 0.0, 0.0, 0.0, 0.0, 0.0, 0.0, 0.0, 0.0, 0.0, 0.0, 0.0, 0.0, 0.0, 0.0, 0.0, 0.0, 0.0, 0.0, 0.0, 0.0, 0.0, 0.0, 0.0, 0.0, 0.0, 0.0, 0.0, 0.0, 0.0, 0.0, 0.0, 0.0, 0.0, 0.0, 0.0, 0.0, 0.0, 0.0, 0.0, 0.0, 0.0, 0.0, 0.0, 0.0, 0.0, 0.0, 0.0, 0.0, 0.0, 0.0, 0.0, 0.0, 0.0, 0.0, 0.0, 0.0, 0.0, 0.0, 0.0, 0.0, 0.0, 0.0, 0.0, 0.0, 0.0, 0.0, 0.0, 0.0, 0.0, 0.0, 0.0, 0.0, 0.0, 0.0, 0.0, 0.0, 0.0, 0.0, 0.0, 0.0, 0.0, 0.0, 0.0, 0.0, 0.0, 0.0, 0.0, 0.0, 0.0, 0.0, 0.0, 0.0, 0.0, 0.0, 0.0, 0.0, 0.0, 0.0, 0.0, 0.0, 0.0, 0.0, 0.0, 0.0, 0.0, 0.0, 0.0, 0.0, 0.0, 0.0, 0.0, 0.0, 0.0, 0.0, 0.0, 0.0, 0.0, 0.0, 0.0, 0.0, 0.0, 0.0, 0.0, 0.0, 0.0, 0.0, 0.0, 0.0, 0.0, 0.0, 0.0, 0.0, 0.0, 0.0, 0.0, 0.0, 0.0, 0.0, 0.0, 0.0, 0.0, 0.0, 0.0, 0.0, 0.0, 0.0, 0.0, 0.0, 0.0, 0.0, 0.0, 0.0, 0.0, 0.0, 0.0, 0.0, 0.0, 0.0, 0.0, 0.0, 0.0, 0.0, 0.0, 0.0, 0.0, 0.0, 0.0, 0.0, 0.0, 0.0, 0.0, 0.0, 0.0, 0.0, 0.0, 0.0, 0.0, 0.0, 0.0, 0.0, 0.0, 0.0, 0.0, 0.0, 0.0, 0.0, 0.0, 0.0, 0.0, 0.0, 0.0, 0.0, 0.0, 0.0, 0.0, 0.0, 0.0, 0.0, 0.0, 0.0, 0.0, 0.0, 0.0, 0.0, 0.0, 0.0, 0.0, 0.0, 0.0, 0.0, 0.0, 0.0, 0.0, 0.0, 0.0, 0.0, 0.0, 0.0, 0.0, 0.0, 0.0, 0.0, 0.0, 0.0, 0.0, 0.0, 0.0, 0.0, 0.0, 0.0, 0.0, 0.0, 0.0, 0.0, 0.0, 0.0, 0.0, 0.0, 0.0, 0.0, 0.0, 0.0, 0.0, 0.0, 0.0, 0.0, 0.0, 0.0, 0.0, 0.0, 0.0, 0.0, 0.0, 0.0, 0.0, 0.0, 0.0, 0.0, 0.0, 0.0, 0.0, 0.0, 0.0, 0.0, 0.0, 0.0, 0.0, 0.0, 0.0, 0.0, 0.0, 0.0, 0.0, 0.0, 0.0, 0.0, 0.0, 0.0, 0.0, 0.0, 0.0, 0.0, 0.0, 0.0, 0.0, 0.0, 0.0, 0.0, 0.0, 0.0, 0.0, 0.0, 0.0, 0.0, 0.0, 0.0, 0.0, 0.0, 0.0, 0.0, 0.0, 0.0, 0.0, 0.0, 0.0, 0.0, 0.0, 0.0, 0.0, 0.0, 0.0, 0.0, 0.0, 0.0, 0.0, 0.0, 0.0, 0.0, 0.0, 0.0, 0.0, 0.0, 0.0, 0.0, 0.0, 0.0, 0.0, 0.0, 0.0, 0.0, 0.0, 0.0, 0.0, 0.0, 0.0, 0.0, 0.0, 0.0, 0.0, 0.0, 0.0, 0.0, 0.0, 0.0, 0.0, 0.0, 0.0, 0.0, 0.0, 0.0, 0.0, 0.0, 0.0, 0.0, 0.0, 0.0, 0.0, 0.0, 0.0, 0.0, 0.0, 0.0, 0.0, 0.0, 0.0, 0.0, 0.0, 0.0, 0.0, 0.0, 0.0, 0.0, 0.0, 0.0, 0.0, 0.0, 0.0, 0.0, 0.0, 0.0, 0.0, 0.0, 0.0, 0.0, 0.0, 0.0, 0.0, 0.0, 0.0, 0.0, 0.0, 0.0, 0.0, 0.0, 0.0, 0.0, 0.0, 0.0, 0.0, 0.0, 0.0, 0.0, 0.0, 0.0, 0.0, 0.0, 0.0, 0.0, 0.0, 0.0, 0.0, 0.0, 0.0, 0.0, 0.0, 0.0, 0.0, 0.0, 0.0, 0.0, 0.0, 0.0, 0.0, 0.0, 0.0, 0.0, 0.0, 0.0, 0.0, 0.0, 0.0, 0.0, 0.0, 0.0, 0.0, 0.0, 0.0, 0.0, 0.0, 0.0, 0.0, 0.0, 0.0, 0.0, 0.0, 0.0, 0.0, 0.0, 0.0, 0.0, 0.0, 0.0, 0.0, 0.0, 0.0, 0.0, 0.0, 0.0, 0.0, 0.0, 0.0, 0.0, 0.0, 0.0, 0.0, 0.0, 0.0, 0.0, 0.0, 0.0, 0.0, 0.0, 0.0, 0.0, 0.0, 0.0, 0.0, 0.0, 0.0, 0.0, 0.0, 0.0, 0.0, 0.0, 0.0, 0.0, 0.0, 0.0, 0.0, 0.0, 0.0, 0.0, 0.0, 0.0, 0.0, 0.0, 0.0, 0.0, 0.0, 0.0, 0.0, 0.0, 0.0, 0.0, 0.0, 0.0, 0.0, 0.0, 0.0, 0.0, 0.0, 0.0, 0.0, 0.0, 0.0, 0.0, 0.0, 0.0, 0.0, 0.0, 0.0, 0.0, 0.0, 0.0, 0.0, 0.0, 0.0, 0.0, 0.0, 0.0, 0.0, 0.0, 0.0, 0.0, 0.0, 0.0, 0.0, 0.0, 0.0, 0.0, 0.0, 0.0, 0.0, 0.0, 0.0, 0.0, 0.0, 0.0, 0.0, 0.0, 0.0, 0.0, 0.0, 0.0, 0.0, 0.0, 0.0, 0.0, 0.0, 0.0, 0.0, 0.0, 0.0, 0.0, 0.0, 0.0, 0.0, 0.0, 0.0, 0.0, 0.0, 0.0, 0.0, 0.0, 0.0, 0.0, 0.0, 0.0, 0.0, 0.0, 0.0, 0.0, 0.0, 0.0, 0.0, 0.0, 0.0, 0.0, 0.0, 0.0, 0.0, 0.0, 0.0, 0.0, 0.0, 0.0, 0.0, 0.0, 0.0, 0.0, 0.0, 0.0, 0.0, 0.0, 0.0, 0.0, 0.0, 0.0, 0.0, 0.0, 0.0, 0.0, 0.0, 0.0, 0.0, 0.0, 0.0, 0.0, 0.0, 0.0, 0.0, 0.0, 0.0, 0.0, 0.0, 0.0, 0.0, 0.0, 0.0, 0.0, 0.0, 0.0, 0.0, 0.0, 0.0, 0.0, 0.0, 0.0, 0.0, 0.0, 0.0, 0.0, 0.0, 0.0, 0.0, 0.0, 0.0, 0.0, 0.0, 0.0, 0.0, 0.0, 0.0, 0.0, 0.0, 0.0, 0.0, 0.0, 0.0, 0.0, 0.0, 0.0, 0.0, 0.0, 0.0, 0.0, 0.0, 0.0, 0.0, 0.0, 0.0, 0.0, 0.0, 0.0, 0.0, 0.0, 0.0, 0.0, 0.0, 0.0, 0.0, 0.0, 0.0, 0.0, 0.0, 0.0, 0.0, 0.0, 0.0, 0.0, 0.0, 0.0, 0.0, 0.0, 0.0, 0.0, 0.0, 0.0, 0.0, 0.0, 0.0, 0.0, 0.0, 0.0, 0.0, 0.0, 0.0, 0.0, 0.0, 0.0, 0.0, 0.0, 0.0, 0.0, 0.0, 0.0, 0.0, 0.0, 0.0, 0.0, 0.0, 0.0, 0.0, 0.0, 0.0, 0.0, 0.0, 0.0, 0.0, 0.0, 0.0, 0.0, 0.0, 0.0, 0.0, 0.0, 0.0, 0.0, 0.0, 0.0, 0.0, 0.0, 0.0, 0.0, 0.0, 0.0, 0.0, 0.0, 0.0, 0.0, 0.0, 0.0, 0.0, 0.0, 0.0, 0.0, 0.0, 0.0, 0.0, 0.0, 0.0, 0.0, 0.0, 0.0, 0.0, 0.0, 0.0, 0.0, 0.0, 0.0, 0.0, 0.0, 0.0, 0.0, 0.0, 0.0, 0.0, 0.0, 0.0, 0.0, 0.0, 0.0, 0.0, 0.0, 0.0, 0.0, 0.0, 0.0, 0.0, 0.0, 0.0, 0.0, 0.0, 0.0, 0.0, 0.0, 0.0, 0.0, 0.0, 0.0, 0.0, 0.0, 0.0, 0.0, 0.0, 0.0, 0.0, 0.0, 0.0, 0.0, 0.0, 0.0, 0.0, 0.0, 0.0, 0.0, 0.0, 0.0, 0.0, 0.0, 0.0, 0.0, 0.0, 0.0, 0.0, 0.0, 0.0, 0.0, 0.0, 0.0, 0.0, 0.0, 0.0, 0.0, 0.0, 0.0, 0.0, 0.0, 0.0, 0.0, 0.0, 0.0, 0.0, 0.0, 0.0, 0.0, 0.0, 0.0, 0.0, 0.0, 0.0, 0.0, 0.0, 0.0, 0.0, 0.0, 0.0, 0.0, 0.0, 0.0, 0.0, 0.0, 0.0, 0.0, 0.0, 0.0, 0.0, 0.0, 0.0, 0.0, 0.0, 0.0, 0.0, 0.0, 0.0, 0.0, 0.0, 0.0, 0.0, 0.0, 0.0, 0.0, 0.0, 0.0, 0.0, 0.0, 0.0, 0.0, 0.0, 0.0, 0.0, 0.0, 0.0, 0.0, 0.0, 0.0, 0.0, 0.0, 0.0, 0.0, 0.0, 0.0, 0.0, 0.0, 0.0, 0.0, 0.0, 0.0, 0.0, 0.0, 0.0, 0.0, 0.0, 0.0, 0.0, 0.0, 0.0, 0.0, 0.0, 0.0, 0.0, 0.0, 0.0, 0.0, 0.0, 0.0, 0.0, 0.0, 0.0, 0.0, 0.0, 0.0, 0.0, 0.0, 0.0, 0.0, 0.0, 0.0, 0.0, 0.0, 0.0, 0.0, 0.0, 0.0, 0.0, 0.0, 0.0, 0.0, 0.0, 0.0, 0.0, 0.0, 0.0, 0.0, 0.0, 0.0, 0.0, 0.0, 0.0, 0.0, 0.0, 0.0, 0.0, 0.0, 0.0, 0.0, 0.0, 0.0, 0.0, 0.0, 0.0, 0.0, 0.0, 0.0, 0.0, 0.0, 0.0, 0.0, 0.0, 0.0, 0.0, 0.0, 0.0, 0.0, 0.0, 0.0, 0.0, 0.0, 0.0, 0.0, 0.0, 0.0, 0.0, 0.0, 0.0, 0.0, 0.0, 0.0, 0.0, 0.0, 0.0, 0.0, 0.0, 0.0, 0.0, 0.0, 0.0, 0.0, 0.0, 0.0, 0.0, 0.0, 0.0, 0.0, 0.0, 0.0, 0.0, 0.0, 0.0, 0.0, 0.0, 0.0, 0.0, 0.0, 0.0, 0.0, 0.0, 0.0, 0.0, 0.0, 0.0, 0.0, 0.0, 0.0, 0.0, 0.0, 0.0, 0.0, 0.0, 0.0, 0.0, 0.0, 0.0, 0.0, 0.0, 0.0, 0.0, 0.0, 0.0, 0.0, 0.0, 0.0, 0.0, 0.0, 0.0, 0.0, 0.0, 0.0, 0.0, 0.0, 0.0, 0.0, 0.0, 0.0, 0.0, 0.0, 0.0, 0.0, 0.0, 0.0, 0.0, 0.0, 0.0, 0.0, 0.0, 0.0, 0.0, 0.0, 0.0, 0.0, 0.0, 0.0, 0.0, 0.0, 0.0, 0.0, 0.0, 0.0, 0.0, 0.0, 0.0, 0.0, 0.0, 0.0, 0.0, 0.0, 0.0, 0.0, 0.0, 0.0, 0.0, 0.0, 0.0, 0.0, 0.0, 0.0, 0.0, 0.0, 0.0, 0.0, 0.0, 0.0, 0.0, 0.0, 0.0, 0.0, 0.0, 0.0, 0.0, 0.0, 0.0, 0.0, 0.0, 0.0, 0.0, 0.0, 0.0, 0.0, 0.0, 0.0, 0.0, 0.0, 0.0, 0.0, 0.0, 0.0, 0.0, 0.0, 0.0, 0.0, 0.0, 0.0, 0.0, 0.0, 0.0, 0.0, 0.0, 0.0, 0.0, 0.0, 0.0, 0.0, 0.0, 0.0, 0.0, 0.0, 0.0, 0.0, 0.0, 0.0, 0.0, 0.0, 0.0, 0.0, 0.0, 0.0, 0.0, 0.0, 0.0, 0.0, 0.0, 0.0, 0.0, 0.0, 0.0, 0.0, 0.0, 0.0, 0.0, 0.0, 0.0, 0.0, 0.0, 0.0, 0.0, 0.0, 0.0, 0.0, 0.0, 0.0, 0.0, 0.0, 0.0, 0.0, 0.0, 0.0, 0.0, 0.0, 0.0, 0.0, 0.0, 0.0, 0.0, 0.0, 0.0, 0.0, 0.0, 0.0, 0.0, 0.0, 0.0, 0.0, 0.0, 0.0, 0.0, 0.0, 0.0, 0.0, 0.0, 0.0, 0.0, 0.0, 0.0, 0.0, 0.0, 0.0, 0.0, 0.0, 0.0, 0.0, 0.0, 0.0, 0.0, 0.0, 0.0, 0.0, 0.0, 0.0, 0.0, 0.0, 0.0, 0.0, 0.0, 0.0, 0.0, 0.0, 0.0, 0.0, 0.0, 0.0, 0.0, 0.0, 0.0, 0.0, 0.0, 0.0, 0.0, 0.0, 0.0, 0.0, 0.0, 0.0, 0.0, 0.0, 0.0, 0.0, 0.0, 0.0, 0.0, 0.0, 0.0, 0.0, 0.0, 0.0, 0.0, 0.0, 0.0, 0.0, 0.0, 0.0, 0.0, 0.0, 0.0, 0.0, 0.0, 0.0, 0.0, 0.0, 0.0, 0.0, 0.0, 0.0, 0.0, 0.0, 0.0, 0.0, 0.0, 0.0, 0.0, 0.0, 0.0, 0.0, 0.0, 0.0, 0.0, 0.0, 0.0, 0.0, 0.0, 0.0, 0.0, 0.0, 0.0, 0.0, 0.0, 0.0, 0.0, 0.0, 0.0, 0.0, 0.0, 0.0, 0.0, 0.0, 0.0, 0.0, 0.0, 0.0, 0.0, 0.0, 0.0, 0.0, 0.0, 0.0, 0.0, 0.0, 0.0, 0.0, 0.0, 0.0, 0.0, 0.0, 0.0, 0.0, 0.0, 0.0, 0.0, 0.0, 0.0, 0.0, 0.0, 0.0, 0.0, 0.0, 0.0, 0.0, 0.0, 0.0, 0.0, 0.0, 0.0, 0.0, 0.0, 0.0, 0.0, 0.0, 0.0, 0.0, 0.0, 0.0, 0.0, 0.0, 0.0, 0.0, 0.0, 0.0, 0.0, 0.0, 0.0, 0.0, 0.0, 0.0, 0.0, 0.0, 0.0, 0.0, 0.0, 0.0, 0.0, 0.0, 0.0, 0.0, 0.0, 0.0, 0.0, 0.0, 0.0, 0.0, 0.0, 0.0, 0.0, 0.0, 0.0, 0.0, 0.0, 0.0, 0.0, 0.0, 0.0, 0.0, 0.0, 0.0, 0.0, 0.0, 0.0, 0.0, 0.0, 0.0, 0.0, 0.0, 0.0, 0.0, 0.0, 0.0, 0.0, 0.0, 0.0, 0.0, 0.0, 0.0, 0.0, 0.0, 0.0, 0.0, 0.0, 0.0, 0.0, 0.0, 0.0, 0.0, 0.0, 0.0, 0.0, 0.0, 0.0, 0.0, 0.0, 0.0, 0.0, 0.0, 0.0, 0.0, 0.0, 0.0, 0.0, 0.0, 0.0, 0.0, 0.0, 0.0, 0.0, 0.0, 0.0, 0.0, 0.0, 0.0, 0.0, 0.0, 0.0, 0.0, 0.0, 0.0, 0.0, 0.0, 0.0, 0.0, 0.0, 0.0, 0.0, 0.0, 0.0, 0.0, 0.0, 0.0, 0.0, 0.0, 0.0, 0.0, 0.0, 0.0, 0.0, 0.0, 0.0, 0.0, 0.0, 0.0, 0.0, 0.0, 0.0, 0.0, 0.0, 0.0, 0.0, 0.0, 0.0, 0.0, 0.0, 0.0, 0.0, 0.0, 0.0, 0.0, 0.0, 0.0, 0.0, 0.0, 0.0, 0.0, 0.0, 0.0, 0.0, 0.0, 0.0, 0.0, 0.0, 0.0, 0.0, 0.0, 0.0, 0.0, 0.0, 0.0, 0.0, 0.0, 0.0, 0.0, 0.0, 0.0, 0.0, 0.0, 0.0, 0.0, 0.0, 0.0, 0.0, 0.0, 0.0, 0.0, 0.0, 0.0, 0.0, 0.0, 0.0, 0.0, 0.0, 0.0, 0.0, 0.0, 0.0, 0.0, 0.0, 0.0, 0.0, 0.0, 0.0, 0.0, 0.0, 0.0, 0.0, 0.0, 0.0, 0.0, 0.0, 0.0, 0.0, 0.0, 0.0, 0.0, 0.0, 0.0, 0.0, 0.0, 0.0, 0.0, 0.0, 0.0, 0.0, 0.0, 0.0, 0.0, 0.0, 0.0, 0.0, 0.0, 0.0, 0.0, 0.0, 0.0, 0.0, 0.0, 0.0, 0.0, 0.0, 0.0, 0.0, 0.0, 0.0, 0.0, 0.0, 0.0, 0.0, 0.0, 0.0, 0.0, 0.0, 0.0, 0.0, 0.0, 0.0, 0.0, 0.0, 0.0, 0.0, 0.0, 0.0, 0.0, 0.0, 0.0, 0.0, 0.0, 0.0, 0.0, 0.0, 0.0, 0.0, 0.0, 0.0, 0.0, 0.0, 0.0, 0.0, 0.0, 0.0, 0.0, 0.0, 0.0, 0.0, 0.0, 0.0, 0.0, 0.0, 0.0, 0.0, 0.0, 0.0, 0.0, 0.0, 0.0, 0.0, 0.0, 0.0, 0.0, 0.0, 0.0, 0.0, 0.0, 0.0, 0.0, 0.0, 0.0, 0.0, 0.0, 0.0, 0.0, 0.0, 0.0, 0.0, 0.0, 0.0, 0.0, 0.0, 0.0, 0.0, 0.0, 0.0, 0.0, 0.0, 0.0, 0.0, 0.0, 0.0, 0.0, 0.0, 0.0, 0.0, 0.0, 0.0, 0.0, 0.0, 0.0, 0.0, 0.0, 0.0, 0.0, 0.0, 0.0, 0.0, 0.0, 0.0, 0.0, 0.0, 0.0, 0.0, 0.0, 0.0, 0.0, 0.0, 0.0, 0.0, 0.0, 0.0, 0.0, 0.0, 0.0, 0.0, 0.0, 0.0, 0.0, 0.0, 0.0, 0.0, 0.0, 0.0, 0.0, 0.0, 0.0, 0.0, 0.0, 0.0, 0.0, 0.0, 0.0, 0.0, 0.0, 0.0, 0.0, 0.0, 0.0, 0.0, 0.0, 0.0, 0.0, 0.0, 0.0, 0.0, 0.0, 0.0, 0.0, 0.0, 0.0, 0.0, 0.0, 0.0, 0.0, 0.0, 0.0, 0.0, 0.0, 0.0, 0.0, 0.0, 0.0, 0.0, 0.0, 0.0, 0.0, 0.0, 0.0, 0.0, 0.0, 0.0, 0.0, 0.0, 0.0, 0.0, 0.0, 0.0, 0.0, 0.0, 0.0, 0.0, 0.0, 0.0, 0.0, 0.0, 0.0, 0.0, 0.0, 0.0, 0.0, 0.0, 0.0, 0.0, 0.0, 0.0, 0.0, 0.0, 0.0, 0.0, 0.0, 0.0, 0.0, 0.0, 0.0, 0.0, 0.0, 0.0, 0.0, 0.0, 0.0, 0.0, 0.0, 0.0, 0.0, 0.0, 0.0, 0.0, 0.0, 0.0, 0.0, 0.0, 0.0, 0.0, 0.0, 0.0, 0.0, 0.0, 0.0, 0.0, 0.0, 0.0, 0.0, 0.0, 0.0, 0.0, 0.0, 0.0, 0.0, 0.0, 0.0, 0.0, 0.0, 0.0, 0.0, 0.0, 0.0, 0.0, 0.0, 0.0, 0.0, 0.0, 0.0, 0.0, 0.0, 0.0, 0.0, 0.0, 0.0, 0.0, 0.0, 0.0, 0.0, 0.0, 0.0, 0.0, 0.0, 0.0, 0.0, 0.0, 0.0, 0.0, 0.0, 0.0, 0.0, 0.0, 0.0, 0.0, 0.0, 0.0, 0.0, 0.0, 0.0, 0.0, 0.0, 0.0, 0.0, 0.0, 0.0, 0.0, 0.0, 0.0, 0.0, 0.0, 0.0, 0.0, 0.0, 0.0, 0.0, 0.0, 0.0, 0.0, 0.0, 0.0, 0.0, 0.0, 0.0, 0.0, 0.0, 0.0, 0.0, 0.0, 0.0, 0.0, 0.0, 0.0, 0.0, 0.0, 0.0, 0.0, 0.0, 0.0, 0.0, 0.0, 0.0, 0.0, 0.0, 0.0, 0.0, 0.0, 0.0, 0.0, 0.0, 0.0, 0.0, 0.0, 0.0, 0.0, 0.0, 0.0, 0.0, 0.0, 0.0, 0.0, 0.0, 0.0, 0.0, 0.0, 0.0, 0.0, 0.0, 0.0, 0.0, 0.0, 0.0, 0.0, 0.0, 0.0, 0.0, 0.0, 0.0, 0.0, 0.0, 0.0, 0.0, 0.0, 0.0, 0.0, 0.0, 0.0, 0.0, 0.0, 0.0, 0.0, 0.0, 0.0, 0.0, 0.0, 0.0, 0.0, 0.0, 0.0, 0.0, 0.0, 0.0, 0.0, 0.0, 0.0, 0.0, 0.0, 0.0, 0.0, 0.0, 0.0, 0.0, 0.0, 0.0, 0.0, 0.0, 0.0, 0.0, 0.0, 0.0, 0.0, 0.0, 0.0, 0.0, 0.0, 0.0, 0.0, 0.0, 0.0, 0.0, 0.0, 0.0, 0.0, 0.0, 0.0, 0.0, 0.0, 0.0, 0.0, 0.0, 0.0, 0.0, 0.0, 0.0, 0.0, 0.0, 0.0, 0.0, 0.0, 0.0, 0.0, 0.0, 0.0, 0.0, 0.0, 0.0, 0.0, 0.0, 0.0, 0.0, 0.0, 0.0, 0.0, 0.0, 0.0, 0.0, 0.0, 0.0, 0.0, 0.0, 0.0, 0.0, 0.0, 0.0, 0.0, 0.0, 0.0, 0.0, 0.0, 0.0, 0.0, 0.0, 0.0, 0.0, 0.0, 0.0, 0.0, 0.0, 0.0, 0.0, 0.0, 0.0, 0.0, 0.0, 0.0, 0.0, 0.0, 0.0, 0.0, 0.0, 0.0, 0.0, 0.0, 0.0, 0.0, 0.0, 0.0, 0.0, 0.0, 0.0, 0.0, 0.0, 0.0, 0.0, 0.0, 0.0, 0.0, 0.0, 0.0, 0.0, 0.0, 0.0, 0.0, 0.0, 0.0, 0.0, 0.0, 0.0, 0.0, 0.0, 0.0, 0.0, 0.0, 0.0, 0.0, 0.0, 0.0, 0.0, 0.0, 0.0, 0.0, 0.0, 0.0, 0.0, 0.0, 0.0, 0.0, 0.0, 0.0, 0.0, 0.0, 0.0, 0.0, 0.0, 0.0, 0.0, 0.0, 0.0, 0.0, 0.0, 0.0, 0.0, 0.0, 0.0, 0.0, 0.0, 0.0, 0.0, 0.0, 0.0, 0.0, 0.0, 0.0, 0.0, 0.0, 0.0, 0.0, 0.0, 0.0, 0.0, 0.0, 0.0, 0.0, 0.0, 0.0, 0.0, 0.0, 0.0, 0.0, 0.0, 0.0, 0.0, 0.0, 0.0, 0.0, 0.0, 0.0, 0.0, 0.0, 0.0, 0.0, 0.0, 0.0, 0.0, 0.0, 0.0, 0.0, 0.0, 0.0, 0.0, 0.0, 0.0, 0.0, 0.0, 0.0, 0.0, 0.0, 0.0, 0.0, 0.0, 0.0, 0.0, 0.0, 0.0, 0.0, 0.0, 0.0, 0.0, 0.0, 0.0, 0.0, 0.0, 0.0, 0.0, 0.0, 0.0, 0.0, 0.0, 0.0, 0.0, 0.0, 0.0, 0.0, 0.0, 0.0, 0.0, 0.0, 0.0, 0.0, 0.0, 0.0, 0.0, 0.0, 0.0, 0.0, 0.0, 0.0, 0.0, 0.0, 0.0, 0.0, 0.0, 0.0, 0.0, 0.0, 0.0, 0.0, 0.0, 0.0, 0.0, 0.0, 0.0, 0.0, 0.0, 0.0, 0.0, 0.0, 0.0, 0.0, 0.0, 0.0, 0.0, 0.0, 0.0, 0.0, 0.0, 0.0, 0.0, 0.0, 0.0, 0.0, 0.0, 0.0, 0.0, 0.0, 0.0, 0.0, 0.0, 0.0, 0.0, 0.0, 0.0, 0.0, 0.0, 0.0, 0.0, 0.0, 0.0, 0.0, 0.0, 0.0, 0.0, 0.0, 0.0, 0.0, 0.0, 0.0, 0.0, 0.0, 0.0, 0.0, 0.0, 0.0, 0.0, 0.0, 0.0, 0.0, 0.0, 0.0, 0.0, 0.0, 0.0, 0.0, 0.0, 0.0, 0.0, 0.0, 0.0, 0.0, 0.0, 0.0, 0.0, 0.0, 0.0, 0.0, 0.0, 0.0, 0.0, 0.0, 0.0, 0.0, 0.0, 0.0, 0.0, 0.0, 0.0, 0.0, 0.0, 0.0, 0.0, 0.0, 0.0, 0.0, 0.0, 0.0, 0.0, 0.0, 0.0, 0.0, 0.0, 0.0, 0.0, 0.0, 0.0, 0.0, 0.0, 0.0, 0.0, 0.0, 0.0, 0.0, 0.0, 0.0, 0.0, 0.0, 0.0, 0.0, 0.0, 0.0, 0.0, 0.0, 0.0, 0.0, 0.0, 0.0, 0.0, 0.0, 0.0, 0.0, 0.0, 0.0, 0.0, 0.0, 0.0, 0.0, 0.0, 0.0, 0.0, 0.0, 0.0, 0.0, 0.0, 0.0, 0.0, 0.0, 0.0, 0.0, 0.0, 0.0, 0.0, 0.0, 0.0, 0.0, 0.0, 0.0, 0.0, 0.0, 0.0, 0.0, 0.0, 0.0, 0.0, 0.0, 0.0, 0.0, 0.0, 0.0, 0.0, 0.0, 0.0, 0.0, 0.0, 0.0, 0.0, 0.0, 0.0, 0.0, 0.0, 0.0, 0.0, 0.0, 0.0, 0.0, 0.0, 0.0, 0.0, 0.0, 0.0, 0.0, 0.0, 0.0, 0.0, 0.0, 0.0, 0.0, 0.0, 0.0, 0.0, 0.0, 0.0, 0.0, 0.0, 0.0, 0.0, 0.0, 0.0, 0.0, 0.0, 0.0, 0.0, 0.0, 0.0, 0.0, 0.0, 0.0, 0.0, 0.0, 0.0, 0.0, 0.0, 0.0, 0.0, 0.0, 0.0, 0.0, 0.0, 0.0, 0.0, 0.0, 0.0, 0.0, 0.0, 0.0, 0.0, 0.0, 0.0, 0.0, 0.0, 0.0, 0.0, 0.0, 0.0, 0.0, 0.0, 0.0, 0.0, 0.0, 0.0, 0.0, 0.0, 0.0, 0.0, 0.0, 0.0, 0.0, 0.0, 0.0, 0.0, 0.0, 0.0, 0.0, 0.0, 0.0, 0.0, 0.0, 0.0, 0.0, 0.0, 0.0, 0.0, 0.0, 0.0, 0.0, 0.0, 0.0, 0.0, 0.0, 0.0, 0.0, 0.0, 0.0, 0.0, 0.0, 0.0, 0.0, 0.0, 0.0, 0.0, 0.0, 0.0, 0.0, 0.0, 0.0, 0.0, 0.0, 0.0, 0.0, 0.0, 0.0, 0.0, 0.0, 0.0, 0.0, 0.0, 0.0, 0.0, 0.0, 0.0, 0.0, 0.0, 0.0, 0.0, 0.0, 0.0, 0.0, 0.0, 0.0, 0.0, 0.0, 0.0, 0.0, 0.0, 0.0, 0.0, 0.0, 0.0, 0.0, 0.0, 0.0, 0.0, 0.0, 0.0, 0.0, 0.0, 0.0, 0.0, 0.0, 0.0, 0.0, 0.0, 0.0, 0.0, 0.0, 0.0, 0.0, 0.0, 0.0, 0.0, 0.0, 0.0, 0.0, 0.0, 0.0, 0.0, 0.0, 0.0, 0.0, 0.0, 0.0, 0.0, 0.0, 0.0, 0.0, 0.0, 0.0, 0.0, 0.0, 0.0, 0.0, 0.0, 0.0, 0.0, 0.0, 0.0, 0.0, 0.0, 0.0, 0.0, 0.0, 0.0, 0.0, 0.0, 0.0, 0.0, 0.0, 0.0, 0.0, 0.0, 0.0, 0.0, 0.0, 0.0, 0.0, 0.0, 0.0, 0.0, 0.0, 0.0, 0.0, 0.0, 0.0, 0.0, 0.0, 0.0, 0.0, 0.0, 0.0, 0.0, 0.0, 0.0, 0.0, 0.0, 0.0, 0.0, 0.0, 0.0, 0.0, 0.0, 0.0, 0.0, 0.0, 0.0, 0.0, 0.0, 0.0, 0.0, 0.0, 0.0, 0.0, 0.0, 0.0, 0.0, 0.0, 0.0, 0.0, 0.0, 0.0, 0.0, 0.0, 0.0, 0.0, 0.0, 0.0, 0.0, 0.0, 0.0, 0.0, 0.0, 0.0, 0.0, 0.0, 0.0, 0.0, 0.0, 0.0, 0.0, 0.0, 0.0, 0.0, 0.0, 0.0, 0.0, 0.0, 0.0, 0.0, 0.0, 0.0, 0.0, 0.0, 0.0, 0.0, 0.0, 0.0, 0.0, 0.0, 0.0, 0.0, 0.0, 0.0, 0.0, 0.0, 0.0, 0.0, 0.0, 0.0, 0.0, 0.0, 0.0, 0.0, 0.0, 0.0, 0.0, 0.0, 0.0, 0.0, 0.0, 0.0, 0.0, 0.0, 0.0, 0.0, 0.0, 0.0, 0.0, 0.375, 0.7586, 0.379, 0.7525, 0.3887, 0.75, 0.6113, 0.75, 0.621, 0.7525, 0.625, 0.7586, 0.625, 0.9914, 0.621, 0.9975, 0.6113, 1.0, 0.3887, 1.0, 0.3772, 0.6658, 0.375, 0.9914, 0.3882, 0.5086, 0.6081, 0.5098, 0.6081, 0.7402, 0.3882, 0.7414, 0.3883, 0.2638, 0.6082, 0.2658, 0.6082, 0.4842, 0.3883, 0.4862, 0.3914, 0.01016, 0.6086, 0.01016, 0.6086, 0.2398, 0.3914, 0.2398, 0.1382, 0.5086, 0.3581, 0.5098, 0.3581, 0.7402, 0.1382, 0.7414, 0.8582, 0.7342, 0.875, 0.7341, 0.875, 0.7438, 0.8595, 0.75, 0.3914, 0.01016, 0.375, 0.009724, 0.375, 0.003598, 0.3909, 0.0, 0.3581, 0.5098, 0.3595, 0.5, 0.3698, 0.5, 0.375, 0.5097, 0.3581, 0.7402, 0.375, 0.7403, 0.375, 0.7464, 0.3595, 0.75, 0.3914, 0.2398, 0.3909, 0.25, 0.3812, 0.25, 0.375, 0.2403, 0.6082, 0.2658, 0.6095, 0.25, 0.6198, 0.25, 0.625, 0.2659, 0.8582, 0.5158, 0.8595, 0.5, 0.8698, 0.5, 0.875, 0.5159, 0.6081, 0.7402, 0.625, 0.7403, 0.625, 0.7464, 0.6095, 0.75, 0.6086, 0.01016, 0.6091, 0.0, 0.6188, 0.0, 0.625, 0.009724, 0.6081, 0.5098, 0.6095, 0.5, 0.6198, 0.5, 0.625, 0.5097, 0.6082, 0.4842, 0.625, 0.4841, 0.625, 0.4938, 0.6095, 0.5, 0.6086, 0.2398, 0.625, 0.2403, 0.625, 0.2464, 0.6091, 0.25, 0.1382, 0.5086, 0.125, 0.5086, 0.1263, 0.5, 0.1396, 0.5, 0.6396, 0.75, 0.6263, 0.75, 0.625, 0.7363, 0.6383, 0.7362, 0.3883, 0.4862, 0.6082, 0.4842, 0.6095, 0.5, 0.3904, 0.6564, 0.3904, 0.6564, 0.6095, 0.5, 0.6081, 0.5098, 0.3882, 0.5086, 0.3883, 0.2638, 0.375, 0.2637, 0.3763, 0.25, 0.3896, 0.25, 0.1396, 0.75, 0.1263, 0.75, 0.125, 0.7414, 0.1382, 0.7414, 0.6383, 0.5138, 0.625, 0.5137, 0.6263, 0.5, 0.6396, 0.5, 0.3896, 0.75, 0.3763, 0.75, 0.375, 0.7414, 0.3882, 0.7414, 0.3914, 0.2398, 0.6086, 0.2398, 0.6091, 0.25, 0.3909, 0.25, 0.625, 0.2659, 0.625, 0.4841, 0.6082, 0.4842, 0.6082, 0.2658, 0.3914, 0.01016, 0.3914, 0.2398, 0.375, 0.2403, 0.375, 0.009724, 0.375, 0.5097, 0.375, 0.7403, 0.3581, 0.7402, 0.3581, 0.5098, 0.6086, 0.2398, 0.6086, 0.01016, 0.625, 0.009724, 0.625, 0.2403, 0.625, 0.5097, 0.625, 0.7403, 0.6081, 0.7402, 0.6081, 0.5098, 0.6086, 0.01016, 0.3914, 0.01016, 0.3909, 0.0, 0.6091, 0.0, 0.875, 0.5159, 0.875, 0.7341, 0.8582, 0.7342, 0.8582, 0.5158, 0.6383, 0.5138, 0.8582, 0.5158, 0.8582, 0.7342, 0.6383, 0.7362, 0.625, 0.5137, 0.6383, 0.5138, 0.6383, 0.7362, 0.625, 0.7363, 0.6095, 0.75, 0.3896, 0.75, 0.3882, 0.7414, 0.6081, 0.7402, 0.8582, 0.5158, 0.6383, 0.5138, 0.6396, 0.5, 0.8595, 0.5, 0.3595, 0.75, 0.1396, 0.75, 0.1382, 0.7414, 0.3581, 0.7402, 0.6082, 0.2658, 0.3883, 0.2638, 0.3896, 0.25, 0.6095, 0.25, 0.3772, 0.6658, 0.3904, 0.6564, 0.3882, 0.5086, 0.375, 0.5086, 0.375, 0.4863, 0.3883, 0.4862, 0.3904, 0.6564, 0.3772, 0.6658, 0.8595, 0.75, 0.6396, 0.75, 0.6383, 0.7362, 0.8582, 0.7342, 0.3581, 0.5098, 0.1382, 0.5086, 0.1396, 0.5, 0.3595, 0.5, 0.125, 0.5086, 0.1382, 0.5086, 0.1382, 0.7414, 0.125, 0.7414, 0.375, 0.2637, 0.3883, 0.2638, 0.3883, 0.4862, 0.375, 0.4863, 0.375, 0.5086, 0.3882, 0.5086, 0.3882, 0.7414, 0.375, 0.7414])
me_text.materials.append(mat_material)
me_text.materials.append(mat_text)
me_text.use_remesh_preserve_volume = False
me_text.use_remesh_preserve_attributes = False
me_text.use_mirror_vertex_groups = False
me_text.update()

# ---- objects
ob_light = bpy.data.objects.new('Light', light_light)
ob_camera = bpy.data.objects.new('Camera', cam_camera)
ob_text = bpy.data.objects.new('Text', me_text)

# ---- transforms, parenting, visibility, modifiers, constraints
ob_light.location = (4.076, 1.005, 5.904)
ob_light.rotation_euler = (0.6503, 0.05522, 1.866)
ob_light.lock_rotations_4d = False
ob_light.empty_display_type = 'ARROWS'
ob_light.color = (0.0, 0.0, 0.0, 0.0)
ob_light.lineart.crease_threshold = 0.0
ob_camera.location = (7.359, -6.926, 4.958)
ob_camera.rotation_euler = (1.109, 0.0, 0.8149)
ob_camera.lock_rotations_4d = False
ob_camera.empty_display_type = 'ARROWS'
ob_camera.color = (0.0, 0.0, 0.0, 0.0)
ob_camera.display_type = 'WIRE'
ob_camera.lineart.crease_threshold = 0.0
ob_text.location = (0.0, 0.0, 0.0)
ob_text.rotation_euler = (0.0, -0.0, -1.571)
ob_text.lineart.crease_threshold = 0.0

# ---- collection membership
col_collection.objects.link(ob_light)
col_collection.objects.link(ob_camera)
col_collection.objects.link(ob_text)

# ---- scene / render settings (as saved in the file)
scene.camera = ob_camera
scene.frame_start = 1; scene.frame_end = 250; scene.frame_set(1)
scene.render.engine = 'BLENDER_EEVEE_NEXT'
scene.cycles.use_denoising = False
scene.cycles.samples = 128
scene.cycles.sampling_pattern = 'TABULATED_SOBOL'
scene.cycles.use_adaptive_sampling = False
scene.cycles.use_light_tree = False
scene.view_settings.view_transform = 'Filmic'
bpy.context.view_layer.update()
